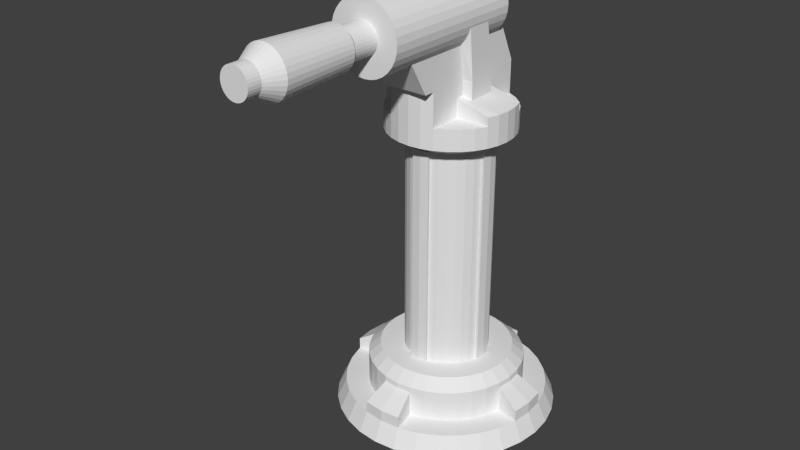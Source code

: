 # Source: Torreta.blend  (saved by Blender 2.71.0; exported with 4.5.12 LTS)
import bpy
from mathutils import Matrix  # noqa: F401  (used for matrix-valued properties, if any)

bpy.ops.wm.read_factory_settings(use_empty=True)
scene = bpy.context.scene
scene.name = 'Scene'

# ---- collections
col_collection_1 = bpy.data.collections.new('Collection 1'); scene.collection.children.link(col_collection_1)

# ---- world
world_world = bpy.data.worlds.new('World'); scene.world = world_world
world_world.color = (0.05088, 0.05088, 0.05088)
world_world.use_sun_shadow = False
world_world.sun_shadow_jitter_overblur = 0.0
world_world.cycles.sampling_method = 'MANUAL'
world_world.cycles.sample_map_resolution = 256

# ---- meshes
me_circle = bpy.data.meshes.new('Circle')
me_circle.from_pydata([(30.76, 9.009, 3.255), (30.17, 15.01, 3.255), (28.42, 20.77, 3.255), (25.58, 26.08, 3.255), (21.76, 30.74, 3.255), (17.1, 34.57, 3.255), (11.79, 37.41, 3.255), (6.02, 39.15, 3.255), (0.02323, 39.74, 3.255), (-5.973, 39.15, 3.255), (-11.74, 37.41, 3.255), (-17.05, 34.57, 3.255), (-21.71, 30.74, 3.255), (-25.53, 26.08, 3.255), (-28.37, 20.77, 3.255), (-30.12, 15.01, 3.255), (-30.71, 9.009, 3.255), (-30.12, 3.013, 3.255), (-28.37, -2.753, 3.255), (-25.53, -8.067, 3.255), (-21.71, -12.72, 3.255), (-17.05, -16.55, 3.255), (-11.74, -19.39, 3.255), (-5.973, -21.14, 3.255), (0.02327, -21.73, 3.255), (6.02, -21.14, 3.255), (11.79, -19.39, 3.255), (17.1, -16.55, 3.255), (21.76, -12.72, 3.255), (25.58, -8.067, 3.255), (28.42, -2.753, 3.255), (30.17, 3.013, 3.255), (26.08, 19.8, 8.702), (19.97, 28.95, 8.702), (10.82, 35.07, 8.702), (5.526, 36.67, 8.702), (-10.77, 35.07, 8.702), (-23.43, 24.68, 8.702), (-26.03, 19.8, 8.702), (-10.77, -17.05, 8.702), (5.526, -18.65, 8.702), (10.82, -17.05, 8.702), (19.97, -10.93, 8.702), (23.47, -6.66, 8.702), (26.08, -1.784, 8.702), (27.69, 3.507, 8.702), (28.23, 9.009, 8.702), (27.69, 14.51, 8.702), (23.47, 24.68, 8.702), (15.69, 32.46, 8.702), (0.02324, 37.21, 8.702), (-5.479, 36.67, 8.702), (-15.65, 32.46, 8.702), (-19.92, 28.95, 8.702), (-27.64, 14.51, 8.702), (-28.18, 9.009, 8.702), (-27.64, 3.507, 8.702), (-26.03, -1.784, 8.702), (-23.43, -6.66, 8.702), (-19.92, -10.93, 8.702), (-15.65, -14.44, 8.702), (-5.479, -18.65, 8.702), (0.02327, -19.2, 8.702), (15.69, -14.44, 8.702), (21.72, 9.009, 8.702), (21.3, 13.24, 8.702), (20.07, 17.31, 8.702), (18.06, 21.06, 8.702), (15.36, 24.35, 8.702), (12.08, 27.05, 8.702), (8.325, 29.05, 8.702), (4.255, 30.29, 8.702), (0.02324, 30.7, 8.702), (-4.209, 30.29, 8.702), (-8.279, 29.05, 8.702), (-12.03, 27.05, 8.702), (-15.32, 24.35, 8.702), (-18.01, 21.06, 8.702), (-20.02, 17.31, 8.702), (-21.25, 13.24, 8.702), (-21.67, 9.009, 8.702), (-21.25, 4.777, 8.702), (-20.02, 0.7071, 8.702), (-18.01, -3.043, 8.702), (-15.32, -6.331, 8.702), (-12.03, -9.029, 8.702), (-8.279, -11.03, 8.702), (-4.209, -12.27, 8.702), (0.02327, -12.68, 4.721), (4.255, -12.27, 8.702), (8.325, -11.03, 8.702), (12.08, -9.029, 8.702), (15.36, -6.331, 8.702), (18.06, -3.043, 8.702), (20.07, 0.7072, 8.702), (21.3, 4.777, 8.702), (21.72, 9.009, 17.45), (21.3, 13.24, 17.45), (20.07, 17.31, 17.45), (18.06, 21.06, 17.45), (15.36, 24.35, 17.45), (12.08, 27.05, 17.45), (8.325, 29.05, 17.45), (4.255, 30.29, 17.45), (0.02324, 30.7, 17.45), (-4.209, 30.29, 17.45), (-8.279, 29.05, 17.45), (-12.03, 27.05, 17.45), (-15.32, 24.35, 17.45), (-18.01, 21.06, 17.45), (-20.02, 17.31, 17.45), (-21.25, 13.24, 17.45), (-21.67, 9.009, 17.45), (-21.25, 4.777, 17.45), (-20.02, 0.7071, 17.45), (-18.01, -3.043, 17.45), (-15.32, -6.331, 17.45), (-12.03, -9.029, 17.45), (-8.279, -11.03, 17.45), (-4.209, -12.27, 17.45), (0.02327, -12.68, 17.45), (4.255, -12.27, 17.45), (8.325, -11.03, 17.45), (12.08, -9.029, 17.45), (15.36, -6.331, 17.45), (18.06, -3.043, 17.45), (20.07, 0.7072, 17.45), (21.3, 4.777, 17.45), (5.526, 36.67, 11.95), (5.526, -18.65, 11.95), (27.69, 3.507, 11.95), (28.23, 9.009, 11.95), (27.69, 14.51, 11.95), (0.02324, 37.21, 11.95), (-5.479, 36.67, 11.95), (-27.64, 14.51, 11.95), (-28.18, 9.009, 11.95), (-27.64, 3.507, 11.95), (-5.479, -18.65, 11.95), (0.02327, -19.2, 11.95), (21.72, 9.009, 15.93), (21.3, 13.24, 15.93), (4.255, 30.29, 15.93), (0.02324, 30.7, 15.93), (-4.209, 30.29, 15.93), (-21.25, 13.24, 15.93), (-21.67, 9.009, 15.93), (-21.25, 4.777, 15.93), (-4.209, -12.27, 15.93), (0.02327, -12.68, 15.93), (4.255, -12.27, 15.93), (21.3, 4.777, 15.93), (18.42, 9.009, 20.31), (18.07, 12.6, 20.31), (17.02, 16.05, 20.31), (15.32, 19.23, 20.31), (13.03, 22.02, 20.31), (10.25, 24.31, 20.31), (7.064, 26.01, 20.31), (3.613, 27.05, 20.31), (0.02324, 27.41, 20.31), (-3.566, 27.05, 20.31), (-7.018, 26.01, 20.31), (-10.2, 24.31, 20.31), (-12.99, 22.02, 20.31), (-15.27, 19.23, 20.31), (-16.98, 16.05, 20.31), (-18.02, 12.6, 20.31), (-18.38, 9.009, 20.31), (-18.02, 5.419, 20.31), (-16.98, 1.968, 20.31), (-15.27, -1.213, 20.31), (-12.99, -4.001, 20.31), (-10.2, -6.289, 20.31), (-7.018, -7.989, 20.31), (-3.566, -9.036, 20.31), (0.02326, -9.39, 20.31), (3.613, -9.036, 20.31), (7.064, -7.989, 20.31), (10.25, -6.289, 20.31), (13.03, -4.001, 20.31), (15.32, -1.213, 20.31), (17.02, 1.968, 20.31), (18.07, 5.42, 20.31), (11.52, 11.3, 20.31), (10.85, 13.5, 20.31), (9.77, 15.52, 20.31), (8.312, 17.3, 20.31), (6.536, 18.76, 20.31), (4.509, 19.84, 20.31), (2.31, 20.51, 20.31), (-2.264, 20.51, 20.31), (-4.463, 19.84, 20.31), (-6.49, 18.76, 20.31), (-8.266, 17.3, 20.31), (-9.724, 15.52, 20.31), (-10.81, 13.5, 20.31), (-11.47, 11.3, 20.31), (-11.47, 6.722, 20.31), (-10.81, 4.523, 20.31), (-9.724, 2.496, 20.31), (-8.266, 0.7197, 20.31), (-6.49, -0.7382, 20.31), (-4.463, -1.821, 20.31), (-2.264, -2.489, 20.31), (2.31, -2.489, 20.31), (4.509, -1.821, 20.31), (6.536, -0.7382, 20.31), (8.313, 0.7197, 20.31), (9.77, 2.496, 20.31), (10.85, 4.523, 20.31), (11.52, 6.722, 20.31), (11.64, 4.198, 20.31), (12.35, 6.557, 20.31), (4.834, -2.605, 20.31), (7.007, -1.443, 20.31), (-4.787, -2.605, 20.31), (-2.429, -3.32, 20.31), (-11.59, 4.198, 20.31), (-10.43, 2.025, 20.31), (-4.787, 20.62, 20.31), (-6.961, 19.46, 20.31), (4.834, 20.62, 20.31), (2.476, 21.34, 20.31), (11.64, 13.82, 20.31), (10.48, 15.99, 20.31), (-11.59, 13.82, 20.31), (-12.31, 11.46, 20.31), (12.59, 9.009, 20.31), (8.912, 0.1201, 20.31), (0.02326, -3.562, 20.31), (-8.866, 0.12, 20.31), (-12.55, 9.009, 20.31), (-8.866, 17.9, 20.31), (0.02324, 21.58, 20.31), (8.912, 17.9, 20.31), (10.48, 2.025, 20.31), (2.476, -3.32, 20.31), (-6.961, -1.443, 20.31), (-12.31, 6.556, 20.31), (12.35, 11.46, 20.31), (-10.43, 15.99, 20.31), (-2.429, 21.34, 20.31), (7.007, 19.46, 20.31)], [], [(1, 0, 31, 30, 29, 28, 27, 26, 25, 24, 23, 22, 21, 20, 19, 18, 17, 16, 15, 14, 13, 12, 11, 10, 9, 8, 7, 6, 5, 4, 3, 2), (29, 30, 44, 43), (25, 26, 41, 40), (13, 14, 38, 37), (30, 31, 45, 44), (6, 7, 35, 34), (28, 29, 43, 42), (92, 93, 125, 124), (59, 60, 85, 84), (45, 46, 131, 130), (71, 35, 128, 142), (56, 81, 147, 137), (56, 57, 82, 81), (57, 58, 83, 82), (81, 80, 146, 147), (58, 59, 84, 83), (65, 64, 140, 141), (52, 53, 76, 75), (127, 96, 152, 183), (88, 89, 121, 120), (84, 85, 117, 116), (80, 81, 113, 112), (76, 77, 109, 108), (72, 73, 105, 104), (68, 69, 101, 100), (64, 65, 97, 96), (93, 94, 126, 125), (89, 90, 122, 121), (85, 86, 118, 117), (81, 82, 114, 113), (65, 66, 98, 97), (77, 78, 110, 109), (73, 74, 106, 105), (69, 70, 102, 101), (94, 95, 127, 126), (90, 91, 123, 122), (86, 87, 119, 118), (82, 83, 115, 114), (70, 71, 103, 102), (66, 67, 99, 98), (78, 79, 111, 110), (74, 75, 107, 106), (95, 64, 96, 127), (91, 92, 124, 123), (87, 88, 120, 119), (83, 84, 116, 115), (75, 76, 108, 107), (71, 72, 104, 103), (67, 68, 100, 99), (79, 80, 112, 111), (21, 22, 39, 60), (17, 18, 57, 56), (9, 10, 36, 51), (5, 6, 34, 49), (1, 2, 32, 47), (26, 27, 63, 41), (22, 23, 61, 39), (18, 19, 58, 57), (14, 15, 54, 38), (10, 11, 52, 36), (2, 3, 48, 32), (31, 0, 46, 45), (27, 28, 42, 63), (23, 24, 62, 61), (19, 20, 59, 58), (15, 16, 55, 54), (11, 12, 53, 52), (7, 8, 50, 35), (3, 4, 33, 48), (24, 25, 40, 62), (20, 21, 60, 59), (16, 17, 56, 55), (4, 5, 49, 33), (0, 1, 47, 46), (12, 13, 37, 53), (8, 9, 51, 50), (42, 43, 93, 92), (89, 88, 149, 150), (53, 37, 77, 76), (33, 49, 69, 68), (43, 44, 94, 93), (40, 41, 90, 89), (60, 39, 86, 85), (49, 34, 70, 69), (47, 32, 66, 65), (37, 38, 78, 77), (51, 36, 74, 73), (44, 45, 95, 94), (41, 63, 91, 90), (39, 61, 87, 86), (36, 52, 75, 74), (34, 35, 71, 70), (32, 48, 67, 66), (38, 54, 79, 78), (73, 72, 143, 144), (63, 42, 92, 91), (95, 45, 130, 151), (48, 33, 68, 67), (136, 137, 147, 146), (131, 132, 141, 140), (133, 134, 144, 143), (138, 139, 149, 148), (135, 136, 146, 145), (139, 129, 150, 149), (130, 131, 140, 151), (128, 133, 143, 142), (79, 54, 135, 145), (87, 61, 138, 148), (54, 55, 136, 135), (51, 73, 144, 134), (40, 89, 150, 129), (62, 40, 129, 139), (47, 65, 141, 132), (55, 56, 137, 136), (46, 47, 132, 131), (35, 50, 133, 128), (72, 71, 142, 143), (88, 87, 148, 149), (61, 62, 139, 138), (80, 79, 145, 146), (50, 51, 134, 133), (64, 95, 151, 140), (212, 213, 211, 210), (123, 124, 180, 179), (119, 120, 176, 175), (115, 116, 172, 171), (99, 100, 156, 155), (111, 112, 168, 167), (107, 108, 164, 163), (103, 104, 160, 159), (124, 125, 181, 180), (120, 121, 177, 176), (116, 117, 173, 172), (112, 113, 169, 168), (104, 105, 161, 160), (100, 101, 157, 156), (96, 97, 153, 152), (108, 109, 165, 164), (125, 126, 182, 181), (121, 122, 178, 177), (117, 118, 174, 173), (113, 114, 170, 169), (109, 110, 166, 165), (105, 106, 162, 161), (101, 102, 158, 157), (97, 98, 154, 153), (126, 127, 183, 182), (122, 123, 179, 178), (118, 119, 175, 174), (114, 115, 171, 170), (110, 111, 167, 166), (106, 107, 163, 162), (102, 103, 159, 158), (98, 99, 155, 154), (214, 215, 207, 206), (216, 217, 204, 203), (218, 219, 200, 199), (220, 221, 193, 192), (222, 223, 190, 189), (224, 225, 186, 185), (226, 227, 197, 196), (215, 229, 208, 207), (219, 231, 201, 200), (221, 233, 194, 193), (225, 235, 187, 186), (229, 236, 209, 208), (231, 238, 202, 201), (233, 241, 195, 194), (235, 243, 188, 187), (236, 212, 210, 209), (237, 214, 206, 205), (238, 216, 203, 202), (239, 218, 199, 198), (243, 222, 189, 188), (240, 224, 185, 184), (241, 226, 196, 195), (242, 220, 192, 191), (182, 183, 213, 212), (178, 179, 215, 214), (174, 175, 217, 216), (170, 171, 219, 218), (162, 163, 221, 220), (158, 159, 223, 222), (154, 155, 225, 224), (166, 167, 227, 226), (183, 152, 228, 213), (179, 180, 229, 215), (175, 176, 230, 217), (171, 172, 231, 219), (167, 168, 232, 227), (163, 164, 233, 221), (159, 160, 234, 223), (155, 156, 235, 225), (180, 181, 236, 229), (176, 177, 237, 230), (172, 173, 238, 231), (168, 169, 239, 232), (152, 153, 240, 228), (164, 165, 241, 233), (160, 161, 242, 234), (156, 157, 243, 235), (181, 182, 212, 236), (177, 178, 214, 237), (173, 174, 216, 238), (169, 170, 218, 239), (157, 158, 222, 243), (153, 154, 224, 240), (165, 166, 226, 241), (161, 162, 220, 242)])
_uv = me_circle.uv_layers.new(name='UVMap')
_uv.uv.foreach_set('vector', [0.1025, 0.6199, 0.1301, 0.6129, 0.1607, 0.6081, 0.1933, 0.6056, 0.2264, 0.6056, 0.259, 0.6081, 0.2896, 0.6129, 0.3172, 0.6199, 0.3406, 0.6289, 0.359, 0.6394, 0.3717, 0.651, 0.3782, 0.6634, 0.3782, 0.676, 0.3717, 0.6884, 0.359, 0.7001, 0.3406, 0.7106, 0.3172, 0.7195, 0.2896, 0.7265, 0.259, 0.7314, 0.2264, 0.7338, 0.1933, 0.7338, 0.1607, 0.7314, 0.1301, 0.7265, 0.1025, 0.7195, 0.07909, 0.7106, 0.06067, 0.7001, 0.04798, 0.6884, 0.04151, 0.676, 0.04151, 0.6634, 0.04798, 0.651, 0.06067, 0.6394, 0.07909, 0.6289, 0.3316, 0.8425, 0.3302, 0.8317, 0.3612, 0.8295, 0.3626, 0.8394, 0.4495, 0.757, 0.4504, 0.7448, 0.4815, 0.7466, 0.4807, 0.7579, 0.5722, 0.8039, 0.5707, 0.7925, 0.6018, 0.7907, 0.6031, 0.8012, 0.3302, 0.8317, 0.3293, 0.8199, 0.3604, 0.8186, 0.3612, 0.8295, 0.04271, 0.8302, 0.04181, 0.8179, 0.07294, 0.8171, 0.07377, 0.8284, 0.3336, 0.8518, 0.3316, 0.8425, 0.3626, 0.8394, 0.3644, 0.8479, 0.82, 0.7874, 0.8187, 0.7808, 0.8666, 0.7809, 0.868, 0.7874, 0.6898, 0.756, 0.6928, 0.7445, 0.7279, 0.7471, 0.7256, 0.756, 0.3604, 0.8186, 0.3601, 0.8071, 0.3779, 0.8072, 0.3782, 0.8186, 0.939, 0.8162, 0.9738, 0.8159, 0.9738, 0.8227, 0.939, 0.8313, 0.3755, 0.9446, 0.34, 0.9444, 0.34, 0.9293, 0.3755, 0.9378, 0.7159, 0.7888, 0.7016, 0.7786, 0.7347, 0.7734, 0.7457, 0.7812, 0.7016, 0.7786, 0.6928, 0.7675, 0.7279, 0.7649, 0.7347, 0.7734, 0.7455, 0.9086, 0.7454, 0.9175, 0.7058, 0.9175, 0.7059, 0.9086, 0.6928, 0.7675, 0.6898, 0.756, 0.7256, 0.756, 0.7279, 0.7649, 0.9249, 0.6784, 0.9245, 0.6872, 0.8849, 0.6872, 0.8852, 0.6784, 0.6928, 0.8602, 0.6898, 0.8487, 0.7256, 0.8487, 0.7279, 0.8576, 0.6733, 0.6294, 0.6823, 0.6377, 0.6649, 0.6397, 0.6574, 0.6327, 0.1618, 0.7936, 0.1838, 0.7848, 0.2318, 0.7849, 0.2316, 0.7938, 0.1869, 0.8251, 0.1855, 0.8185, 0.2334, 0.8186, 0.2348, 0.8252, 0.1836, 0.8837, 0.1838, 0.8749, 0.2318, 0.8748, 0.2316, 0.8836, 0.1869, 0.9165, 0.1855, 0.9093, 0.2334, 0.9092, 0.2348, 0.9164, 0.8168, 0.8474, 0.817, 0.8385, 0.8649, 0.8384, 0.8647, 0.8473, 0.82, 0.8802, 0.8187, 0.873, 0.8666, 0.8729, 0.868, 0.8801, 0.8168, 0.756, 0.817, 0.7471, 0.8649, 0.7472, 0.8647, 0.7561, 0.8187, 0.7808, 0.8176, 0.7732, 0.8656, 0.7733, 0.8666, 0.7809, 0.1838, 0.7848, 0.1844, 0.7761, 0.2324, 0.7762, 0.2318, 0.7849, 0.1855, 0.8185, 0.1844, 0.8109, 0.2324, 0.811, 0.2334, 0.8186, 0.1838, 0.8749, 0.1844, 0.8665, 0.2324, 0.8664, 0.2318, 0.8748, 0.817, 0.7471, 0.8176, 0.7384, 0.8656, 0.7385, 0.8649, 0.7472, 0.1855, 0.9093, 0.1844, 0.9012, 0.2324, 0.9012, 0.2334, 0.9092, 0.817, 0.8385, 0.8176, 0.8302, 0.8656, 0.8301, 0.8649, 0.8384, 0.8187, 0.873, 0.8176, 0.8649, 0.8656, 0.8648, 0.8666, 0.8729, 0.8176, 0.7732, 0.817, 0.7648, 0.8649, 0.7649, 0.8656, 0.7733, 0.1844, 0.7761, 0.1855, 0.7681, 0.2334, 0.7681, 0.2324, 0.7762, 0.1844, 0.8109, 0.1838, 0.8025, 0.2318, 0.8026, 0.2324, 0.811, 0.1844, 0.8665, 0.1855, 0.8589, 0.2334, 0.8588, 0.2324, 0.8664, 0.8176, 0.8649, 0.817, 0.8563, 0.8649, 0.8562, 0.8656, 0.8648, 0.8176, 0.7384, 0.8187, 0.7303, 0.8666, 0.7304, 0.8656, 0.7385, 0.1844, 0.9012, 0.1838, 0.8926, 0.2318, 0.8925, 0.2324, 0.9012, 0.8176, 0.8302, 0.8187, 0.8225, 0.8666, 0.8225, 0.8656, 0.8301, 0.817, 0.7648, 0.8168, 0.756, 0.8647, 0.7561, 0.8649, 0.7649, 0.1855, 0.7681, 0.1869, 0.7609, 0.2348, 0.761, 0.2334, 0.7681, 0.1838, 0.8025, 0.1618, 0.7936, 0.2316, 0.7938, 0.2318, 0.8026, 0.1855, 0.8589, 0.1869, 0.8523, 0.2348, 0.8522, 0.2334, 0.8588, 0.8187, 0.8225, 0.82, 0.816, 0.868, 0.8159, 0.8666, 0.8225, 0.817, 0.8563, 0.8168, 0.8474, 0.8647, 0.8473, 0.8649, 0.8562, 0.8187, 0.7303, 0.82, 0.7232, 0.868, 0.7232, 0.8666, 0.7304, 0.1838, 0.8926, 0.1836, 0.8837, 0.2316, 0.8836, 0.2318, 0.8925, 0.4519, 0.8048, 0.4504, 0.794, 0.4815, 0.7918, 0.4828, 0.8017, 0.5698, 0.7551, 0.5707, 0.7433, 0.6018, 0.7455, 0.6009, 0.7564, 0.04181, 0.7928, 0.04271, 0.781, 0.07377, 0.7832, 0.07294, 0.7941, 0.04418, 0.8416, 0.04271, 0.8302, 0.07377, 0.8284, 0.07511, 0.8389, 0.3293, 0.7948, 0.3302, 0.7825, 0.3612, 0.7843, 0.3604, 0.7956, 0.4504, 0.7448, 0.4519, 0.7333, 0.4828, 0.7361, 0.4815, 0.7466, 0.4504, 0.794, 0.4495, 0.7821, 0.4807, 0.7809, 0.4815, 0.7918, 0.5707, 0.7433, 0.5722, 0.7325, 0.6031, 0.7356, 0.6018, 0.7455, 0.5707, 0.7925, 0.5698, 0.7802, 0.6009, 0.7794, 0.6018, 0.7907, 0.04271, 0.781, 0.04418, 0.7702, 0.07511, 0.7733, 0.07377, 0.7832, 0.3302, 0.7825, 0.3316, 0.7711, 0.3626, 0.7738, 0.3612, 0.7843, 0.3293, 0.8199, 0.329, 0.8074, 0.3601, 0.8071, 0.3604, 0.8186, 0.4519, 0.7333, 0.4539, 0.7232, 0.4846, 0.7268, 0.4828, 0.7361, 0.4495, 0.7821, 0.4492, 0.7697, 0.4804, 0.7694, 0.4807, 0.7809, 0.5722, 0.7325, 0.5741, 0.7232, 0.6049, 0.727, 0.6031, 0.7356, 0.5698, 0.7802, 0.5695, 0.7676, 0.6007, 0.7678, 0.6009, 0.7794, 0.04418, 0.7702, 0.04614, 0.7609, 0.07691, 0.7648, 0.07511, 0.7733, 0.04181, 0.8179, 0.04151, 0.8053, 0.07266, 0.8056, 0.07294, 0.8171, 0.3316, 0.7711, 0.3336, 0.7609, 0.3644, 0.7645, 0.3626, 0.7738, 0.4492, 0.7697, 0.4495, 0.757, 0.4807, 0.7579, 0.4804, 0.7694, 0.4539, 0.8141, 0.4519, 0.8048, 0.4828, 0.8017, 0.4846, 0.8102, 0.5695, 0.7676, 0.5698, 0.7551, 0.6009, 0.7564, 0.6007, 0.7678, 0.04614, 0.8518, 0.04418, 0.8416, 0.07511, 0.8389, 0.07691, 0.8482, 0.329, 0.8074, 0.3293, 0.7948, 0.3604, 0.7956, 0.3601, 0.8071, 0.5741, 0.8141, 0.5722, 0.8039, 0.6031, 0.8012, 0.6049, 0.8105, 0.04151, 0.8053, 0.04181, 0.7928, 0.07294, 0.7941, 0.07266, 0.8056, 0.7579, 0.6633, 0.7609, 0.6517, 0.796, 0.6544, 0.7937, 0.6633, 0.329, 0.8871, 0.3521, 0.8789, 0.3521, 0.9023, 0.329, 0.9021, 0.6898, 0.8487, 0.6928, 0.8372, 0.7279, 0.8398, 0.7256, 0.8487, 0.5628, 0.874, 0.5658, 0.8625, 0.6009, 0.8651, 0.5986, 0.874, 0.7609, 0.6517, 0.7697, 0.6406, 0.8028, 0.6459, 0.796, 0.6544, 0.7841, 0.6961, 0.7697, 0.6859, 0.8028, 0.6807, 0.8139, 0.6885, 0.6928, 0.7445, 0.7016, 0.7334, 0.7347, 0.7386, 0.7279, 0.7471, 0.5658, 0.8625, 0.5746, 0.8514, 0.6077, 0.8566, 0.6009, 0.8651, 0.5889, 0.9068, 0.5746, 0.8966, 0.6077, 0.8914, 0.6187, 0.8993, 0.6928, 0.8372, 0.7016, 0.8261, 0.7347, 0.8313, 0.7279, 0.8398, 0.7159, 0.8816, 0.7016, 0.8713, 0.7347, 0.8661, 0.7457, 0.874, 0.7697, 0.6406, 0.7841, 0.6304, 0.8139, 0.638, 0.8028, 0.6459, 0.7697, 0.6859, 0.7609, 0.6748, 0.796, 0.6721, 0.8028, 0.6807, 0.7016, 0.7334, 0.7159, 0.7232, 0.7457, 0.7307, 0.7347, 0.7386, 0.7016, 0.8713, 0.6928, 0.8602, 0.7279, 0.8576, 0.7347, 0.8661, 0.5746, 0.8514, 0.5889, 0.8412, 0.6187, 0.8487, 0.6077, 0.8566, 0.5746, 0.8966, 0.5658, 0.8855, 0.6009, 0.8829, 0.6077, 0.8914, 0.7016, 0.8261, 0.7159, 0.8159, 0.7457, 0.8235, 0.7347, 0.8313, 0.9246, 0.6304, 0.9245, 0.6393, 0.8849, 0.6393, 0.885, 0.6304, 0.7609, 0.6748, 0.7579, 0.6633, 0.7937, 0.6633, 0.796, 0.6721, 0.939, 0.8651, 0.9738, 0.8648, 0.9738, 0.8715, 0.939, 0.8802, 0.5658, 0.8855, 0.5628, 0.874, 0.5986, 0.874, 0.6009, 0.8829, 0.05261, 0.8904, 0.0556, 0.8789, 0.09074, 0.8815, 0.08844, 0.8904, 0.8168, 0.9188, 0.8198, 0.9072, 0.8549, 0.9099, 0.8526, 0.9188, 0.4536, 0.9028, 0.4566, 0.8913, 0.4917, 0.8939, 0.4894, 0.9028, 0.4566, 0.8642, 0.4536, 0.8527, 0.4894, 0.8527, 0.4917, 0.8616, 0.0556, 0.9019, 0.05261, 0.8904, 0.08844, 0.8904, 0.09074, 0.8993, 0.4536, 0.8527, 0.4566, 0.8412, 0.4917, 0.8438, 0.4894, 0.8527, 0.8198, 0.9303, 0.8168, 0.9188, 0.8526, 0.9188, 0.8549, 0.9276, 0.4566, 0.9143, 0.4536, 0.9028, 0.4894, 0.9028, 0.4917, 0.9117, 0.09074, 0.9441, 0.05527, 0.9443, 0.05527, 0.9375, 0.09074, 0.929, 0.5628, 0.9341, 0.5983, 0.9339, 0.5983, 0.9407, 0.5628, 0.9492, 0.6009, 0.7794, 0.6007, 0.7678, 0.6185, 0.7678, 0.6187, 0.7794, 0.2348, 0.959, 0.2001, 0.9586, 0.2001, 0.9436, 0.2348, 0.9522, 0.9259, 0.9072, 0.9614, 0.9074, 0.9614, 0.9225, 0.9259, 0.914, 0.4804, 0.7694, 0.4807, 0.7579, 0.4985, 0.7579, 0.4982, 0.7695, 0.4883, 0.9568, 0.4536, 0.9565, 0.4536, 0.9414, 0.4883, 0.95, 0.6007, 0.7678, 0.6009, 0.7564, 0.6187, 0.7564, 0.6185, 0.7678, 0.3601, 0.8071, 0.3604, 0.7956, 0.3782, 0.7956, 0.3779, 0.8072, 0.07294, 0.8171, 0.07266, 0.8056, 0.09046, 0.8055, 0.09074, 0.8171, 0.9245, 0.6393, 0.9249, 0.6481, 0.8852, 0.6481, 0.8849, 0.6393, 0.3521, 0.8789, 0.3755, 0.8872, 0.3755, 0.9022, 0.3521, 0.9023, 0.4807, 0.7809, 0.4804, 0.7694, 0.4982, 0.7695, 0.4985, 0.7809, 0.7454, 0.9175, 0.7457, 0.9263, 0.7061, 0.9263, 0.7058, 0.9175, 0.07266, 0.8056, 0.07294, 0.7941, 0.09074, 0.7941, 0.09046, 0.8055, 0.9245, 0.6872, 0.9246, 0.6961, 0.885, 0.6961, 0.8849, 0.6872, 0.6215, 0.6341, 0.6291, 0.6384, 0.6249, 0.6393, 0.6179, 0.6353, 0.6027, 0.6074, 0.6243, 0.6108, 0.6158, 0.6169, 0.5974, 0.614, 0.5118, 0.6108, 0.5334, 0.6074, 0.5387, 0.614, 0.5203, 0.6169, 0.4538, 0.6377, 0.4628, 0.6294, 0.4787, 0.6327, 0.4712, 0.6397, 0.6823, 0.6641, 0.6733, 0.6723, 0.6574, 0.669, 0.6649, 0.6621, 0.4628, 0.6723, 0.4538, 0.6641, 0.4712, 0.6621, 0.4787, 0.669, 0.5334, 0.6944, 0.5118, 0.691, 0.5203, 0.6849, 0.5387, 0.6878, 0.6243, 0.691, 0.6027, 0.6944, 0.5974, 0.6878, 0.6158, 0.6849, 0.6243, 0.6108, 0.6438, 0.6157, 0.6323, 0.6211, 0.6158, 0.6169, 0.5334, 0.6074, 0.5563, 0.6056, 0.5581, 0.6125, 0.5387, 0.614, 0.4628, 0.6294, 0.4758, 0.622, 0.4898, 0.6264, 0.4787, 0.6327, 0.4538, 0.6641, 0.4492, 0.6553, 0.4673, 0.6546, 0.4712, 0.6621, 0.6027, 0.6944, 0.5798, 0.6961, 0.578, 0.6892, 0.5974, 0.6878, 0.6733, 0.6723, 0.6603, 0.6797, 0.6463, 0.6753, 0.6574, 0.669, 0.6823, 0.6377, 0.6869, 0.6464, 0.6688, 0.6471, 0.6649, 0.6397, 0.5118, 0.691, 0.4923, 0.686, 0.5038, 0.6807, 0.5203, 0.6849, 0.6438, 0.6157, 0.6603, 0.622, 0.6463, 0.6264, 0.6323, 0.6211, 0.5563, 0.6056, 0.5798, 0.6056, 0.578, 0.6125, 0.5581, 0.6125, 0.4758, 0.622, 0.4923, 0.6157, 0.5038, 0.6211, 0.4898, 0.6264, 0.4492, 0.6553, 0.4492, 0.6464, 0.4673, 0.6471, 0.4673, 0.6546, 0.4923, 0.686, 0.4758, 0.6797, 0.4898, 0.6753, 0.5038, 0.6807, 0.5798, 0.6961, 0.5563, 0.6961, 0.5581, 0.6892, 0.578, 0.6892, 0.6603, 0.6797, 0.6438, 0.686, 0.6323, 0.6807, 0.6463, 0.6753, 0.6869, 0.6464, 0.6869, 0.6553, 0.6688, 0.6546, 0.6688, 0.6471, 0.6603, 0.622, 0.6733, 0.6294, 0.6574, 0.6327, 0.6463, 0.6264, 0.5798, 0.6056, 0.6027, 0.6074, 0.5974, 0.614, 0.578, 0.6125, 0.4923, 0.6157, 0.5118, 0.6108, 0.5203, 0.6169, 0.5038, 0.6211, 0.4492, 0.6464, 0.4538, 0.6377, 0.4712, 0.6397, 0.4673, 0.6471, 0.4758, 0.6797, 0.4628, 0.6723, 0.4787, 0.669, 0.4898, 0.6753, 0.5563, 0.6961, 0.5334, 0.6944, 0.5387, 0.6878, 0.5581, 0.6892, 0.6438, 0.686, 0.6243, 0.691, 0.6158, 0.6849, 0.6323, 0.6807, 0.6869, 0.6553, 0.6823, 0.6641, 0.6649, 0.6621, 0.6688, 0.6546, 0.5748, 0.6246, 0.5881, 0.6256, 0.5868, 0.6273, 0.5744, 0.6264, 0.5242, 0.6305, 0.5354, 0.6276, 0.5376, 0.6292, 0.5271, 0.6319, 0.4992, 0.6483, 0.5018, 0.6432, 0.5063, 0.6437, 0.5038, 0.6485, 0.5613, 0.6771, 0.548, 0.6761, 0.5493, 0.6744, 0.5617, 0.6753, 0.6119, 0.6712, 0.6007, 0.6741, 0.5985, 0.6725, 0.609, 0.6698, 0.6369, 0.6534, 0.6343, 0.6585, 0.6298, 0.658, 0.6323, 0.6533, 0.5146, 0.6676, 0.507, 0.6633, 0.5112, 0.6624, 0.5182, 0.6664, 0.5881, 0.6256, 0.6007, 0.6276, 0.5985, 0.6292, 0.5868, 0.6273, 0.5018, 0.6432, 0.507, 0.6384, 0.5112, 0.6393, 0.5063, 0.6437, 0.548, 0.6761, 0.5354, 0.6741, 0.5376, 0.6725, 0.5493, 0.6744, 0.6343, 0.6585, 0.6291, 0.6633, 0.6249, 0.6624, 0.6298, 0.658, 0.6007, 0.6276, 0.6119, 0.6305, 0.609, 0.6319, 0.5985, 0.6292, 0.507, 0.6384, 0.5146, 0.6341, 0.5182, 0.6353, 0.5112, 0.6393, 0.5354, 0.6741, 0.5242, 0.6712, 0.5271, 0.6698, 0.5376, 0.6725, 0.6291, 0.6633, 0.6215, 0.6676, 0.6179, 0.6664, 0.6249, 0.6624, 0.6119, 0.6305, 0.6215, 0.6341, 0.6179, 0.6353, 0.609, 0.6319, 0.5613, 0.6246, 0.5748, 0.6246, 0.5744, 0.6264, 0.5617, 0.6264, 0.5146, 0.6341, 0.5242, 0.6305, 0.5271, 0.6319, 0.5182, 0.6353, 0.4992, 0.6534, 0.4992, 0.6483, 0.5038, 0.6485, 0.5038, 0.6533, 0.6215, 0.6676, 0.6119, 0.6712, 0.609, 0.6698, 0.6179, 0.6664, 0.6369, 0.6483, 0.6369, 0.6534, 0.6323, 0.6533, 0.6323, 0.6485, 0.5242, 0.6712, 0.5146, 0.6676, 0.5182, 0.6664, 0.5271, 0.6698, 0.5748, 0.6771, 0.5613, 0.6771, 0.5617, 0.6753, 0.5744, 0.6753, 0.6463, 0.6264, 0.6574, 0.6327, 0.6291, 0.6384, 0.6215, 0.6341, 0.578, 0.6125, 0.5974, 0.614, 0.5881, 0.6256, 0.5748, 0.6246, 0.5038, 0.6211, 0.5203, 0.6169, 0.5354, 0.6276, 0.5242, 0.6305, 0.4673, 0.6471, 0.4712, 0.6397, 0.5018, 0.6432, 0.4992, 0.6483, 0.5581, 0.6892, 0.5387, 0.6878, 0.548, 0.6761, 0.5613, 0.6771, 0.6323, 0.6807, 0.6158, 0.6849, 0.6007, 0.6741, 0.6119, 0.6712, 0.6688, 0.6546, 0.6649, 0.6621, 0.6343, 0.6585, 0.6369, 0.6534, 0.4898, 0.6753, 0.4787, 0.669, 0.507, 0.6633, 0.5146, 0.6676, 0.6574, 0.6327, 0.6649, 0.6397, 0.6343, 0.6432, 0.6291, 0.6384, 0.5974, 0.614, 0.6158, 0.6169, 0.6007, 0.6276, 0.5881, 0.6256, 0.5203, 0.6169, 0.5387, 0.614, 0.548, 0.6256, 0.5354, 0.6276, 0.4712, 0.6397, 0.4787, 0.6327, 0.507, 0.6384, 0.5018, 0.6432, 0.4787, 0.669, 0.4712, 0.6621, 0.5018, 0.6585, 0.507, 0.6633, 0.5387, 0.6878, 0.5203, 0.6849, 0.5354, 0.6741, 0.548, 0.6761, 0.6158, 0.6849, 0.5974, 0.6878, 0.5881, 0.6761, 0.6007, 0.6741, 0.6649, 0.6621, 0.6574, 0.669, 0.6291, 0.6633, 0.6343, 0.6585, 0.6158, 0.6169, 0.6323, 0.6211, 0.6119, 0.6305, 0.6007, 0.6276, 0.5387, 0.614, 0.5581, 0.6125, 0.5613, 0.6246, 0.548, 0.6256, 0.4787, 0.6327, 0.4898, 0.6264, 0.5146, 0.6341, 0.507, 0.6384, 0.4712, 0.6621, 0.4673, 0.6546, 0.4992, 0.6534, 0.5018, 0.6585, 0.6649, 0.6397, 0.6688, 0.6471, 0.6369, 0.6483, 0.6343, 0.6432, 0.5203, 0.6849, 0.5038, 0.6807, 0.5242, 0.6712, 0.5354, 0.6741, 0.5974, 0.6878, 0.578, 0.6892, 0.5748, 0.6771, 0.5881, 0.6761, 0.6574, 0.669, 0.6463, 0.6753, 0.6215, 0.6676, 0.6291, 0.6633, 0.6323, 0.6211, 0.6463, 0.6264, 0.6215, 0.6341, 0.6119, 0.6305, 0.5581, 0.6125, 0.578, 0.6125, 0.5748, 0.6246, 0.5613, 0.6246, 0.4898, 0.6264, 0.5038, 0.6211, 0.5242, 0.6305, 0.5146, 0.6341, 0.4673, 0.6546, 0.4673, 0.6471, 0.4992, 0.6483, 0.4992, 0.6534, 0.6463, 0.6753, 0.6323, 0.6807, 0.6119, 0.6712, 0.6215, 0.6676, 0.6688, 0.6471, 0.6688, 0.6546, 0.6369, 0.6534, 0.6369, 0.6483, 0.5038, 0.6807, 0.4898, 0.6753, 0.5146, 0.6676, 0.5242, 0.6712, 0.578, 0.6892, 0.5581, 0.6892, 0.5613, 0.6771, 0.5748, 0.6771])
me_circle.use_remesh_preserve_volume = False
me_circle.use_remesh_preserve_attributes = False
me_circle.use_mirror_vertex_groups = False
me_circle.update()
me_circle_002 = bpy.data.meshes.new('Circle.002')
me_circle_002.from_pydata([(11.72, 2.405e-06, -34.46), (11.5, 2.287, -34.46), (10.83, 4.486, -34.46), (9.747, 6.513, -34.46), (8.289, 8.289, -34.46), (6.513, 9.747, -34.46), (4.486, 10.83, -34.46), (2.287, 11.5, -34.46), (-4.956e-06, 11.72, -34.46), (-2.287, 11.5, -34.46), (-4.486, 10.83, -34.46), (-6.513, 9.747, -34.46), (-8.289, 8.289, -34.46), (-9.747, 6.513, -34.46), (-10.83, 4.486, -34.46), (-11.5, 2.287, -34.46), (-11.72, -5.979e-06, -34.46), (-11.5, -2.287, -34.46), (-10.83, -4.486, -34.46), (-9.747, -6.513, -34.46), (-8.289, -8.289, -34.46), (-6.513, -9.747, -34.46), (-4.486, -10.83, -34.46), (-2.287, -11.5, -34.46), (1.004e-05, -11.72, -34.46), (2.287, -11.5, -34.46), (4.486, -10.83, -34.46), (6.513, -9.747, -34.46), (8.289, -8.289, -34.46), (9.747, -6.513, -34.46), (10.83, -4.486, -34.46), (11.5, -2.287, -34.46), (10.83, 4.486, 27.08), (9.747, 6.513, 27.08), (6.513, 9.747, 27.08), (2.287, 11.5, 27.08), (-4.956e-06, 11.72, 27.08), (-2.287, 11.5, 27.08), (-4.486, 10.83, 27.08), (-6.513, 9.747, 27.08), (-9.747, 6.513, 27.08), (-10.83, 4.486, 27.08), (-11.5, 2.287, 27.08), (-11.72, -8.403e-06, 27.08), (-11.5, -2.287, 27.08), (-10.83, -4.486, 27.08), (-6.513, -9.747, 27.08), (-4.486, -10.83, 27.08), (-2.287, -11.5, 27.08), (8.289, -8.289, 27.08), (9.747, -6.513, 27.08), (11.5, -2.287, 27.08), (12.33, -2.452, -34.46), (-2.452, -12.33, -34.46), (2.452, 12.33, -34.46), (-12.33, 2.452, -34.46), (12.57, 2.518e-06, -34.46), (1.079e-05, -12.57, -34.46), (-12.57, -6.474e-06, -34.46), (-5.295e-06, 12.57, -34.46), (2.452, -12.33, -34.46), (-12.33, -2.452, -34.46), (12.33, 2.452, -34.46), (-2.452, 12.33, -34.46), (11.72, 2.405e-06, 27.07), (11.5, 2.287, 27.07), (2.287, 11.5, 27.07), (-4.956e-06, 11.72, 27.07), (-2.287, 11.5, 27.07), (-11.5, 2.287, 27.07), (-11.72, -5.979e-06, 27.07), (-11.5, -2.287, 27.07), (-2.287, -11.5, 27.07), (1.004e-05, -11.72, 27.07), (2.287, -11.5, 27.07), (11.5, -2.287, 27.07), (12.33, -2.452, 27.07), (-2.452, -12.33, 27.07), (2.452, 12.33, 27.07), (-12.33, 2.452, 27.07), (12.57, 2.518e-06, 27.07), (1.079e-05, -12.57, 27.07), (-12.57, -6.474e-06, 27.07), (-5.295e-06, 12.57, 27.07), (2.452, -12.33, 27.07), (-12.33, -2.452, 27.07), (12.33, 2.452, 27.07), (-2.452, 12.33, 27.07), (11.72, -1.813e-08, 27.08), (11.5, 2.287, 27.08), (8.289, 8.289, 27.08), (4.486, 10.83, 27.08), (-8.289, 8.289, 27.08), (-9.747, -6.513, 27.08), (-8.289, -8.289, 27.08), (1.004e-05, -11.72, 27.08), (2.287, -11.5, 27.08), (4.486, -10.83, 27.08), (6.513, -9.747, 27.08), (10.83, -4.486, 27.08)], [], [(61, 17, 71, 85), (7, 54, 78, 66), (24, 23, 72, 73), (15, 55, 79, 69), (8, 7, 66, 67), (0, 31, 75, 64), (16, 15, 69, 70), (58, 61, 85, 82), (22, 23, 48, 47), (2, 3, 33, 32), (14, 15, 42, 41), (10, 11, 39, 38), (7, 8, 36, 35), (15, 16, 43, 42), (28, 29, 50, 49), (16, 17, 44, 43), (8, 9, 37, 36), (21, 22, 47, 46), (17, 18, 45, 44), (13, 14, 41, 40), (9, 10, 38, 37), (56, 62, 86, 80), (55, 58, 82, 79), (52, 56, 80, 76), (1, 0, 64, 65), (62, 1, 65, 86), (17, 16, 70, 71), (9, 8, 67, 68), (25, 24, 73, 74), (57, 60, 84, 81), (23, 53, 77, 72), (60, 25, 74, 84), (31, 52, 76, 75), (59, 63, 87, 83), (54, 59, 83, 78), (53, 57, 81, 77), (63, 9, 68, 87), (30, 31, 51, 99), (26, 27, 98, 97), (18, 19, 93, 45), (6, 7, 35, 91), (31, 0, 88, 51), (27, 28, 49, 98), (23, 24, 95, 48), (19, 20, 94, 93), (11, 12, 92, 39), (3, 4, 90, 33), (24, 25, 96, 95), (20, 21, 46, 94), (12, 13, 40, 92), (4, 5, 34, 90), (0, 1, 89, 88), (29, 30, 99, 50), (25, 26, 97, 96), (1, 2, 32, 89), (5, 6, 91, 34)])
_uv = me_circle_002.uv_layers.new(name='UVMap')
_uv.uv.foreach_set('vector', [0.8849, 0.2888, 0.8888, 0.2888, 0.8888, 0.494, 0.8849, 0.494, 0.8193, 0.04054, 0.8233, 0.04054, 0.8233, 0.2458, 0.8193, 0.2458, 0.2315, 0.2889, 0.2424, 0.2889, 0.2424, 0.4941, 0.2315, 0.4941, 0.7537, 0.04054, 0.7577, 0.04054, 0.7577, 0.2458, 0.7537, 0.2458, 0.6811, 0.2888, 0.6921, 0.2888, 0.6921, 0.494, 0.6811, 0.494, 0.6811, 0.04054, 0.6921, 0.04054, 0.6921, 0.2458, 0.6811, 0.2458, 0.09083, 0.2889, 0.1018, 0.2889, 0.1018, 0.4941, 0.09083, 0.4941, 0.3158, 0.2889, 0.3274, 0.2889, 0.3274, 0.4941, 0.3158, 0.4941, 0.3227, 0.04054, 0.3333, 0.04054, 0.3333, 0.2458, 0.3227, 0.2458, 0.5061, 0.04054, 0.5155, 0.04054, 0.5155, 0.2458, 0.5061, 0.2458, 0.08311, 0.2458, 0.07249, 0.2458, 0.07249, 0.04054, 0.08311, 0.04054, 0.2248, 0.04054, 0.2343, 0.04054, 0.2343, 0.2458, 0.2248, 0.2458, 0.1927, 0.04054, 0.2036, 0.04054, 0.2036, 0.2458, 0.1927, 0.2458, 0.07249, 0.2458, 0.06154, 0.2458, 0.06154, 0.04054, 0.07249, 0.04054, 0.4447, 0.04054, 0.4534, 0.04054, 0.4534, 0.2458, 0.4447, 0.2458, 0.06154, 0.2458, 0.05068, 0.2458, 0.05068, 0.04054, 0.06154, 0.04054, 0.2036, 0.04054, 0.2145, 0.04054, 0.2145, 0.2458, 0.2036, 0.2458, 0.3128, 0.04054, 0.3227, 0.04054, 0.3227, 0.2458, 0.3128, 0.2458, 0.05068, 0.2458, 0.04034, 0.2458, 0.04034, 0.04054, 0.05068, 0.04054, 0.093, 0.2458, 0.08311, 0.2458, 0.08311, 0.04054, 0.093, 0.04054, 0.2145, 0.04054, 0.2248, 0.04054, 0.2248, 0.2458, 0.2145, 0.2458, 0.4564, 0.2889, 0.468, 0.2889, 0.468, 0.4941, 0.4564, 0.4941, 0.304, 0.2889, 0.3158, 0.2889, 0.3158, 0.4941, 0.304, 0.4941, 0.4447, 0.2889, 0.4564, 0.2889, 0.4564, 0.4941, 0.4447, 0.4941, 0.6703, 0.04054, 0.6811, 0.04054, 0.6811, 0.2458, 0.6703, 0.2458, 0.8849, 0.04054, 0.8888, 0.04054, 0.8888, 0.2458, 0.8849, 0.2458, 0.07997, 0.2889, 0.09083, 0.2889, 0.09083, 0.4941, 0.07997, 0.4941, 0.6703, 0.2888, 0.6811, 0.2888, 0.6811, 0.494, 0.6703, 0.494, 0.2206, 0.2889, 0.2315, 0.2889, 0.2315, 0.4941, 0.2206, 0.4941, 0.597, 0.2888, 0.6087, 0.2888, 0.6087, 0.494, 0.597, 0.494, 0.8193, 0.2888, 0.8233, 0.2888, 0.8233, 0.494, 0.8193, 0.494, 0.9504, 0.2888, 0.9544, 0.2888, 0.9544, 0.494, 0.9504, 0.494, 0.7537, 0.2888, 0.7577, 0.2888, 0.7577, 0.494, 0.7537, 0.494, 0.597, 0.04054, 0.6087, 0.04054, 0.6087, 0.2458, 0.597, 0.2458, 0.5853, 0.04054, 0.597, 0.04054, 0.597, 0.2458, 0.5853, 0.2458, 0.5853, 0.2888, 0.597, 0.2888, 0.597, 0.494, 0.5853, 0.494, 0.9504, 0.04054, 0.9544, 0.04054, 0.9544, 0.2458, 0.9504, 0.2458, 0.4633, 0.04054, 0.474, 0.04054, 0.474, 0.2458, 0.4633, 0.2458, 0.3655, 0.04054, 0.3749, 0.04054, 0.3749, 0.2458, 0.3655, 0.2458, 0.04034, 0.2458, 0.0309, 0.2458, 0.0309, 0.04054, 0.04034, 0.04054, 0.182, 0.04054, 0.1927, 0.04054, 0.1927, 0.2458, 0.182, 0.2458, 0.474, 0.04054, 0.4849, 0.04054, 0.4849, 0.2458, 0.474, 0.2458, 0.3749, 0.04054, 0.3831, 0.04054, 0.3831, 0.2458, 0.3749, 0.2458, 0.3333, 0.04054, 0.3443, 0.04054, 0.3443, 0.2458, 0.3333, 0.2458, 0.0309, 0.2458, 0.02274, 0.2458, 0.02274, 0.04054, 0.0309, 0.04054, 0.2343, 0.04054, 0.2424, 0.04054, 0.2424, 0.2458, 0.2343, 0.2458, 0.5155, 0.04054, 0.5237, 0.04054, 0.5237, 0.2458, 0.5155, 0.2458, 0.3443, 0.04054, 0.3551, 0.04054, 0.3551, 0.2458, 0.3443, 0.2458, 0.304, 0.04054, 0.3128, 0.04054, 0.3128, 0.2458, 0.304, 0.2458, 0.1018, 0.2458, 0.093, 0.2458, 0.093, 0.04054, 0.1018, 0.04054, 0.1634, 0.04054, 0.1722, 0.04054, 0.1722, 0.2458, 0.1634, 0.2458, 0.4849, 0.04054, 0.4958, 0.04054, 0.4958, 0.2458, 0.4849, 0.2458, 0.4534, 0.04054, 0.4633, 0.04054, 0.4633, 0.2458, 0.4534, 0.2458, 0.3551, 0.04054, 0.3655, 0.04054, 0.3655, 0.2458, 0.3551, 0.2458, 0.4958, 0.04054, 0.5061, 0.04054, 0.5061, 0.2458, 0.4958, 0.2458, 0.1722, 0.04054, 0.182, 0.04054, 0.182, 0.2458, 0.1722, 0.2458])
me_circle_002.use_remesh_preserve_volume = False
me_circle_002.use_remesh_preserve_attributes = False
me_circle_002.use_mirror_vertex_groups = False
me_circle_002.update()
me_circle_001 = bpy.data.meshes.new('Circle.001')
me_circle_001.from_pydata([(11.28, 5.203, -10.18), (10.2, 7.23, -10.18), (6.964, 10.46, -10.18), (2.738, 12.21, -10.18), (0.4511, 12.44, -10.18), (-1.836, 12.21, -10.18), (-4.035, 11.55, -10.18), (-6.062, 10.46, -10.18), (-9.296, 7.23, -10.18), (-10.38, 5.203, -10.18), (-11.05, 3.004, -10.18), (-11.27, 0.7171, -10.18), (-11.05, -1.57, -10.18), (-10.38, -3.769, -10.18), (-6.062, -9.03, -10.18), (-4.035, -10.11, -10.18), (-1.836, -10.78, -10.18), (8.74, -7.572, -10.18), (10.2, -5.796, -10.18), (11.95, -1.57, -10.18), (12.17, 0.7171, -10.2), (11.95, 3.004, -10.2), (2.738, 12.21, -10.2), (0.4511, 12.44, -10.2), (-1.836, 12.21, -10.2), (-11.05, 3.004, -10.2), (-11.27, 0.7171, -10.2), (-11.05, -1.57, -10.2), (-1.836, -10.78, -10.2), (0.4512, -11.01, -10.2), (2.738, -10.78, -10.2), (11.95, -1.57, -10.2), (12.78, -1.735, -10.2), (-2.001, -11.61, -10.2), (2.904, 13.05, -10.2), (-11.88, 3.17, -10.2), (13.02, 0.7171, -10.2), (0.4512, -11.85, -10.2), (-12.12, 0.7171, -10.2), (0.4511, 13.29, -10.2), (2.904, -11.61, -10.2), (-11.88, -1.735, -10.2), (12.78, 3.17, -10.2), (-2.001, 13.05, -10.2), (12.17, 0.7171, -10.18), (11.95, 3.004, -10.18), (8.74, 9.006, -10.18), (4.937, 11.55, -10.18), (-7.838, 9.006, -10.18), (-9.296, -5.796, -10.18), (-7.838, -7.572, -10.18), (0.4512, -11.01, -10.18), (2.738, -10.78, -10.18), (4.937, -10.11, -10.18), (6.964, -9.03, -10.18), (11.28, -3.769, -10.18), (17.65, 0.7171, -7.418), (17.32, 4.073, -7.418), (16.34, 7.299, -7.418), (14.75, 10.27, -7.418), (12.61, 12.88, -7.418), (10.01, 15.02, -7.418), (7.033, 16.61, -7.418), (3.807, 17.59, -7.418), (0.4511, 17.92, -7.418), (-2.904, 17.59, -7.418), (-6.131, 16.61, -7.418), (-9.105, 15.02, -7.418), (-11.71, 12.88, -7.418), (-13.85, 10.27, -7.418), (-15.44, 7.299, -7.418), (-16.42, 4.073, -7.418), (-16.75, 0.7171, -7.418), (-16.42, -2.638, -7.418), (-15.44, -5.865, -7.418), (-13.85, -8.839, -7.418), (-11.71, -11.44, -7.418), (-9.105, -13.58, -7.418), (-6.131, -15.17, -7.418), (-2.904, -16.15, -7.418), (0.4512, -16.48, -7.418), (3.807, -16.15, -7.418), (7.033, -15.17, -7.418), (10.01, -13.58, -7.418), (12.61, -11.44, -7.418), (14.75, -8.839, -7.418), (16.34, -5.865, -7.418), (17.32, -2.638, -7.418), (17.65, 0.7171, -1.689), (17.32, 4.073, -1.689), (16.34, 7.299, -1.689), (14.75, 10.27, -1.689), (12.61, 12.88, -1.689), (10.01, 15.02, -1.689), (7.033, 16.61, -1.689), (3.807, 17.59, -1.689), (0.4511, 17.92, -1.689), (-2.904, 17.59, -1.689), (-6.131, 16.61, -1.689), (-9.105, 15.02, -1.689), (-11.71, 12.88, -1.689), (-13.85, 10.27, -1.689), (-15.44, 7.299, -1.689), (-16.42, 4.073, -1.689), (-16.75, 0.7171, -1.689), (-16.42, -2.638, -1.689), (-15.44, -5.865, -1.689), (-13.85, -8.839, -1.689), (-11.71, -11.44, -1.689), (-9.105, -13.58, -1.689), (-6.131, -15.17, -1.689), (-2.904, -16.15, -1.689), (0.4512, -16.48, -1.689), (3.807, -16.15, -1.689), (7.033, -15.17, -1.689), (10.01, -13.58, -1.689), (12.61, -11.44, -1.689), (14.75, -8.839, -1.689), (16.34, -5.865, -1.689), (17.32, -2.638, -1.689), (7.033, 16.61, 7.519), (3.807, 17.59, 7.519), (0.4511, 17.92, 7.519), (-2.904, 17.59, 7.519), (-6.131, 16.61, 7.519), (-6.131, -15.17, 7.519), (-2.904, -16.15, 7.519), (0.4512, -16.48, 7.519), (3.807, -16.15, 7.519), (7.033, -15.17, 7.519), (17.65, 0.7171, 0.6603), (17.32, 4.073, 0.6603), (16.34, 7.299, 0.6603), (-15.44, 7.299, 0.6603), (-16.42, 4.073, 0.6603), (-16.75, 0.7171, 0.6603), (-16.42, -2.638, 0.6603), (-15.44, -5.865, 0.6603), (16.34, -5.865, 0.6603), (17.32, -2.638, 0.6603), (-6.168, 7.299, 3.475), (-6.133, -5.865, 3.475), (6.845, 7.299, 3.475), (6.885, -5.865, 3.475), (7.033, 11.85, 17.63), (-6.131, 11.85, 17.63), (-6.131, -15.17, 17.63), (7.033, -15.17, 17.63), (-6.131, -18.21, 7.519), (7.033, -18.21, 7.519), (-6.131, -24.12, 17.63), (7.033, -24.12, 17.63), (2.645, 16.61, 7.519), (-1.743, 16.61, 7.519), (-1.743, -15.17, 7.519), (2.645, -15.17, 7.519), (2.645, 11.85, 17.63), (-1.743, 11.85, 17.63), (-1.743, -15.17, 17.63), (2.645, -15.17, 17.63), (-1.743, -18.21, 7.519), (2.645, -18.21, 7.519), (-1.743, -24.12, 17.63), (2.645, -24.12, 17.63), (7.033, 8.424, -1.689), (7.033, 8.424, 7.519), (-6.131, 8.424, 7.519), (-6.131, 8.424, -1.689), (7.033, 4.889, 17.63), (-6.131, 4.889, 17.63), (2.645, 4.889, 17.63), (-1.743, 4.889, 17.63), (2.645, 11.85, 26.78), (-1.743, 11.85, 26.78), (2.645, 4.889, 30.51), (-1.743, 4.889, 30.51), (-15.93, 5.686, 0.6603), (-16.58, 2.395, 0.6603), (-16.58, -0.9606, 0.6603), (-15.93, -4.252, 0.6603), (-10.8, 7.299, 2.067), (-10.79, -5.865, 2.067), (-6.151, 0.7171, 3.475), (7.033, 4.392, -1.689), (7.033, -3.474, -1.689), (7.033, 4.392, 7.519), (7.033, -3.474, 7.519), (-6.131, 4.392, 7.519), (-6.131, -3.474, 7.519), (-6.131, 4.392, -1.689), (-6.131, -3.474, -1.689), (7.033, 1.461, 17.63), (7.033, -5.226, 17.63), (-6.131, 1.461, 17.63), (-6.131, -5.226, 17.63), (2.645, 1.461, 17.63), (2.645, -5.226, 17.63), (-1.743, 1.461, 17.63), (-1.743, -5.226, 17.63), (-8.604, 4.392, 7.519), (-8.604, -3.474, 7.519), (-8.604, 4.392, -1.689), (-8.604, -3.474, -1.689), (-8.604, 1.461, 24.97), (-8.604, -5.226, 24.97), (9.691, 4.392, -1.689), (9.691, -3.474, -1.689), (9.691, 4.392, 7.519), (9.691, -3.474, 7.519), (9.691, 1.461, 24.97), (9.691, -5.226, 24.97)], [(121, 95), (113, 128), (112, 127), (97, 123), (111, 126), (96, 122), (139, 119), (88, 130), (135, 104), (105, 136), (131, 89), (134, 103), (155, 129), (159, 147), (154, 125), (155, 154), (158, 146), (159, 158), (159, 163), (158, 162), (154, 160), (155, 161), (196, 159), (198, 158), (171, 170), (192, 191), (194, 193), (195, 170), (196, 195), (197, 171), (198, 197), (194, 198), (193, 197), (196, 192), (195, 191), (198, 196), (197, 195)], [(207, 209, 210, 208), (121, 122, 123, 124, 153, 152, 120), (0, 1, 59, 58), (1, 46, 60, 59), (58, 57, 45, 0), (46, 2, 61, 60), (61, 2, 47, 62), (47, 3, 63, 62), (62, 63, 95, 94), (95, 63, 64, 96), (63, 3, 4, 64), (64, 4, 5, 65), (57, 56, 44, 45), (44, 56, 87, 19), (87, 56, 88, 119), (88, 56, 57, 89), (89, 57, 58, 90), (58, 59, 91, 90), (91, 59, 60, 92), (92, 60, 61, 93), (93, 61, 62, 94), (183, 205, 206, 184), (114, 82, 83, 115), (115, 83, 84, 116), (114, 113, 81, 82), (81, 52, 53, 82), (53, 54, 83, 82), (83, 54, 17, 84), (81, 80, 51, 52), (51, 80, 79, 16), (79, 80, 112, 111), (112, 80, 81, 113), (116, 84, 85, 117), (117, 85, 86, 118), (106, 118, 90, 102), (106, 74, 75, 107), (107, 75, 76, 108), (106, 105, 73, 74), (73, 12, 13, 74), (13, 49, 75, 74), (75, 49, 50, 76), (73, 72, 11, 12), (11, 72, 71, 10), (71, 72, 104, 103), (104, 72, 73, 105), (105, 106, 102, 103, 104), (102, 70, 71, 103), (70, 9, 10, 71), (70, 69, 8, 9), (69, 68, 48, 8), (50, 14, 77, 76), (77, 14, 15, 78), (15, 16, 79, 78), (78, 79, 111, 110), (108, 76, 77, 109), (109, 77, 78, 110), (110, 111, 112, 113, 114, 115, 116, 117, 118, 106, 107, 108, 109), (48, 68, 67, 7), (67, 68, 100, 99), (100, 68, 69, 101), (101, 69, 70, 102), (96, 64, 65, 97), (97, 65, 66, 98), (98, 66, 67, 99), (99, 100, 101, 102, 90, 91, 92, 93, 94, 95, 96, 97, 98), (66, 6, 7, 67), (66, 65, 5, 6), (118, 119, 88, 89, 90), (118, 86, 87, 119), (86, 55, 19, 87), (86, 85, 18, 55), (85, 84, 17, 18), (20, 36, 42, 21), (20, 31, 32, 36), (23, 39, 34, 22), (23, 24, 43, 39), (26, 38, 35, 25), (26, 27, 41, 38), (29, 37, 33, 28), (29, 30, 40, 37), (189, 201, 202, 190), (176, 134, 177, 135, 178, 136, 179, 137, 181, 141, 182, 140, 180, 133), (134, 176, 133, 102, 103, 104, 105, 106, 137, 179, 136, 178, 135, 177), (90, 102, 133, 180, 140, 142, 132), (138, 143, 141, 181, 137, 106, 118), (202, 200, 199, 201), (199, 187, 189, 201), (188, 200, 202, 190), (190, 110, 125, 188, 187, 166, 167, 189), (166, 124, 98, 167), (126, 125, 110, 111, 112, 113, 114, 129, 128, 127), (186, 129, 114, 184), (208, 206, 205, 207), (206, 208, 186, 184), (205, 183, 185, 207), (131, 132, 142, 143, 138, 139, 130), (138, 118, 119, 88, 89, 90, 132, 131, 130, 139), (183, 164, 165, 185), (164, 94, 120, 165), (124, 123, 122, 121, 120, 94, 95, 96, 97, 98), (208, 210, 192, 186), (129, 186, 192, 147), (147, 151, 149, 129), (149, 151, 163, 161), (163, 162, 160, 161), (160, 162, 150, 148), (125, 148, 150, 146), (126, 127, 128, 129, 149, 161, 160, 148, 125), (125, 146, 194, 188), (194, 204, 200, 188), (199, 200, 204, 203), (193, 187, 199, 203), (169, 166, 187, 193), (157, 145, 169, 171), (144, 156, 170, 168), (144, 168, 165, 120), (168, 191, 185, 165), (191, 209, 207, 185), (144, 120, 152, 156), (152, 153, 157, 156), (124, 145, 157, 153), (145, 124, 166, 169), (156, 172, 174, 170), (156, 157, 173, 172), (157, 171, 175, 173), (172, 173, 175, 174)])
_uv = me_circle_001.uv_layers.new(name='UVMap')
_uv.uv.foreach_set('vector', [0.1014, 0.826, 0.1111, 0.7822, 0.1477, 0.7811, 0.1444, 0.8247, 0.9117, 0.7243, 0.9099, 0.716, 0.9117, 0.7076, 0.9171, 0.6996, 0.9171, 0.7105, 0.9171, 0.7214, 0.9171, 0.7324, 0.3031, 0.6057, 0.3079, 0.6109, 0.2814, 0.6174, 0.2743, 0.6096, 0.3079, 0.6109, 0.3149, 0.6157, 0.2917, 0.6243, 0.2814, 0.6174, 0.2743, 0.6096, 0.2707, 0.6014, 0.3006, 0.6001, 0.3031, 0.6057, 0.3149, 0.6157, 0.3238, 0.6197, 0.3048, 0.6303, 0.2917, 0.6243, 0.3048, 0.6303, 0.3238, 0.6197, 0.3343, 0.6229, 0.3201, 0.6349, 0.3343, 0.6229, 0.346, 0.6251, 0.3372, 0.6381, 0.3201, 0.6349, 0.5301, 0.7187, 0.5295, 0.7108, 0.5607, 0.7108, 0.5613, 0.7188, 0.5607, 0.7108, 0.5295, 0.7108, 0.5293, 0.7025, 0.5605, 0.7025, 0.3372, 0.6381, 0.346, 0.6251, 0.3583, 0.6262, 0.3554, 0.6398, 0.3554, 0.6398, 0.3583, 0.6262, 0.3709, 0.6262, 0.3739, 0.6398, 0.2707, 0.6014, 0.2707, 0.593, 0.3006, 0.5943, 0.3006, 0.6001, 0.3006, 0.5943, 0.2707, 0.593, 0.2743, 0.5848, 0.3031, 0.5887, 0.6124, 0.8665, 0.6124, 0.8748, 0.5809, 0.8748, 0.5809, 0.8665, 0.5809, 0.8748, 0.6124, 0.8748, 0.6124, 0.8832, 0.5809, 0.8832, 0.5809, 0.8832, 0.6124, 0.8832, 0.6124, 0.8912, 0.5809, 0.8912, 0.6124, 0.8912, 0.6124, 0.8986, 0.5809, 0.8986, 0.5809, 0.8912, 0.5809, 0.8986, 0.6124, 0.8986, 0.6124, 0.9051, 0.5809, 0.9051, 0.5637, 0.7324, 0.5325, 0.7323, 0.5311, 0.726, 0.5623, 0.726, 0.5623, 0.726, 0.5311, 0.726, 0.5301, 0.7187, 0.5613, 0.7188, 0.9082, 0.9397, 0.9228, 0.9397, 0.9228, 0.9592, 0.9082, 0.9592, 0.5799, 0.6254, 0.6111, 0.6256, 0.612, 0.6331, 0.5809, 0.633, 0.5809, 0.633, 0.612, 0.6331, 0.6134, 0.6398, 0.5822, 0.6396, 0.5799, 0.6254, 0.5795, 0.6173, 0.6106, 0.6175, 0.6111, 0.6256, 0.3554, 0.5546, 0.3583, 0.5682, 0.346, 0.5693, 0.3372, 0.5563, 0.346, 0.5693, 0.3343, 0.5715, 0.3201, 0.5595, 0.3372, 0.5563, 0.3201, 0.5595, 0.3343, 0.5715, 0.3238, 0.5747, 0.3048, 0.5641, 0.3554, 0.5546, 0.3739, 0.5546, 0.3709, 0.5682, 0.3583, 0.5682, 0.3709, 0.5682, 0.3739, 0.5546, 0.392, 0.5563, 0.3833, 0.5693, 0.6111, 0.6008, 0.6106, 0.6091, 0.5795, 0.609, 0.5799, 0.6007, 0.5795, 0.609, 0.6106, 0.6091, 0.6106, 0.6175, 0.5795, 0.6173, 0.5809, 0.8446, 0.6124, 0.8446, 0.6124, 0.8511, 0.5809, 0.8511, 0.5809, 0.8511, 0.6124, 0.8511, 0.6124, 0.8585, 0.5809, 0.8585, 0.3919, 0.6735, 0.409, 0.7521, 0.3372, 0.7553, 0.3201, 0.6767, 0.4455, 0.8105, 0.4141, 0.8105, 0.4141, 0.8026, 0.4455, 0.8026, 0.4455, 0.8026, 0.4141, 0.8026, 0.4141, 0.7953, 0.4455, 0.7953, 0.4455, 0.8105, 0.4455, 0.8188, 0.4141, 0.8188, 0.4141, 0.8105, 0.4585, 0.593, 0.4286, 0.5943, 0.4262, 0.5887, 0.4549, 0.5848, 0.4262, 0.5887, 0.4213, 0.5835, 0.4479, 0.577, 0.4549, 0.5848, 0.4479, 0.577, 0.4213, 0.5835, 0.4143, 0.5787, 0.4376, 0.5701, 0.4585, 0.593, 0.4585, 0.6014, 0.4286, 0.6001, 0.4286, 0.5943, 0.4286, 0.6001, 0.4585, 0.6014, 0.4549, 0.6096, 0.4262, 0.6057, 0.4141, 0.8353, 0.4141, 0.8272, 0.4455, 0.8272, 0.4455, 0.8353, 0.4455, 0.8272, 0.4141, 0.8272, 0.4141, 0.8188, 0.4455, 0.8188, 0.3738, 0.6719, 0.3919, 0.6735, 0.3201, 0.6767, 0.3372, 0.6735, 0.3553, 0.6719, 0.4455, 0.8428, 0.4141, 0.8428, 0.4141, 0.8353, 0.4455, 0.8353, 0.4479, 0.6174, 0.4213, 0.6109, 0.4262, 0.6057, 0.4549, 0.6096, 0.4479, 0.6174, 0.4376, 0.6243, 0.4143, 0.6157, 0.4213, 0.6109, 0.4376, 0.6243, 0.4245, 0.6303, 0.4054, 0.6197, 0.4143, 0.6157, 0.4143, 0.5787, 0.4054, 0.5747, 0.4245, 0.5641, 0.4376, 0.5701, 0.4245, 0.5641, 0.4054, 0.5747, 0.3949, 0.5715, 0.4091, 0.5595, 0.3949, 0.5715, 0.3833, 0.5693, 0.392, 0.5563, 0.4091, 0.5595, 0.612, 0.5929, 0.6111, 0.6008, 0.5799, 0.6007, 0.5809, 0.5927, 0.4455, 0.7953, 0.4141, 0.7953, 0.4141, 0.7891, 0.4455, 0.7891, 0.5822, 0.5855, 0.6134, 0.5856, 0.612, 0.5929, 0.5809, 0.5927, 0.4477, 0.6943, 0.4548, 0.702, 0.4584, 0.7102, 0.4584, 0.7186, 0.4548, 0.7268, 0.4477, 0.7346, 0.4375, 0.7415, 0.4244, 0.7475, 0.409, 0.7521, 0.3919, 0.6735, 0.409, 0.6767, 0.4244, 0.6814, 0.4375, 0.6873, 0.4054, 0.6197, 0.4245, 0.6303, 0.4091, 0.6349, 0.3949, 0.6229, 0.5311, 0.6785, 0.5325, 0.6719, 0.5637, 0.6719, 0.5623, 0.6785, 0.4455, 0.8551, 0.4141, 0.8551, 0.4141, 0.8495, 0.4455, 0.8495, 0.4455, 0.8495, 0.4141, 0.8495, 0.4141, 0.8428, 0.4455, 0.8428, 0.5605, 0.7025, 0.5293, 0.7025, 0.5295, 0.6941, 0.5607, 0.6942, 0.5607, 0.6942, 0.5295, 0.6941, 0.5301, 0.686, 0.5613, 0.6861, 0.5613, 0.6861, 0.5301, 0.686, 0.5311, 0.6785, 0.5623, 0.6785, 0.2814, 0.6942, 0.2917, 0.6873, 0.3047, 0.6814, 0.3201, 0.6767, 0.3372, 0.7553, 0.3201, 0.7521, 0.3047, 0.7475, 0.2917, 0.7415, 0.2814, 0.7346, 0.2743, 0.7268, 0.2707, 0.7186, 0.2707, 0.7102, 0.2743, 0.702, 0.392, 0.6381, 0.3833, 0.6251, 0.3949, 0.6229, 0.4091, 0.6349, 0.392, 0.6381, 0.3739, 0.6398, 0.3709, 0.6262, 0.3833, 0.6251, 0.409, 0.7521, 0.3919, 0.7553, 0.3738, 0.757, 0.3553, 0.757, 0.3372, 0.7553, 0.5809, 0.8585, 0.6124, 0.8585, 0.6124, 0.8665, 0.5809, 0.8665, 0.2814, 0.577, 0.3079, 0.5835, 0.3031, 0.5887, 0.2743, 0.5848, 0.2814, 0.577, 0.2917, 0.5701, 0.3149, 0.5787, 0.3079, 0.5835, 0.2917, 0.5701, 0.3048, 0.5641, 0.3238, 0.5747, 0.3149, 0.5787, 0.4955, 0.9581, 0.4908, 0.9581, 0.4921, 0.952, 0.4967, 0.9524, 0.4955, 0.9581, 0.4967, 0.9637, 0.4921, 0.9641, 0.4908, 0.9581, 0.4188, 0.9581, 0.4141, 0.9581, 0.4154, 0.952, 0.42, 0.9524, 0.4188, 0.9581, 0.42, 0.9637, 0.4154, 0.9642, 0.4141, 0.9581, 0.1697, 0.9518, 0.165, 0.9518, 0.1663, 0.9457, 0.1709, 0.9461, 0.1697, 0.9518, 0.1709, 0.9575, 0.1663, 0.9579, 0.165, 0.9518, 0.09296, 0.9518, 0.08831, 0.9518, 0.08963, 0.9457, 0.0942, 0.9461, 0.09296, 0.9518, 0.0942, 0.9575, 0.08963, 0.9579, 0.08831, 0.9518, 0.9218, 0.888, 0.9354, 0.888, 0.9354, 0.9076, 0.9218, 0.9076, 0.4685, 0.8912, 0.4711, 0.8952, 0.4719, 0.8994, 0.4727, 0.9035, 0.4717, 0.9077, 0.4707, 0.9119, 0.4679, 0.9159, 0.4652, 0.9199, 0.4396, 0.9199, 0.4141, 0.9199, 0.4146, 0.9035, 0.415, 0.8872, 0.4405, 0.8872, 0.4659, 0.8872, 0.4584, 0.8353, 0.4584, 0.839, 0.4584, 0.8428, 0.4455, 0.8428, 0.4455, 0.8353, 0.4455, 0.8272, 0.4455, 0.8188, 0.4455, 0.8105, 0.4584, 0.8105, 0.4584, 0.8146, 0.4584, 0.8188, 0.4584, 0.823, 0.4584, 0.8272, 0.4584, 0.8312, 0.6832, 0.8434, 0.6832, 0.7644, 0.696, 0.7645, 0.7037, 0.776, 0.7113, 0.7875, 0.7113, 0.8199, 0.696, 0.8434, 0.6995, 0.6398, 0.6842, 0.6163, 0.6842, 0.5839, 0.6919, 0.5724, 0.6995, 0.5608, 0.7123, 0.5608, 0.7123, 0.6397, 0.3165, 0.7903, 0.3132, 0.8132, 0.2707, 0.8119, 0.274, 0.7891, 0.8389, 0.6884, 0.8253, 0.6884, 0.8255, 0.6657, 0.8391, 0.6657, 0.8678, 0.808, 0.8814, 0.808, 0.8815, 0.8307, 0.8679, 0.8307, 0.06865, 0.6209, 0.04172, 0.5949, 0.08747, 0.5852, 0.1144, 0.6112, 0.1325, 0.6287, 0.1418, 0.6377, 0.09602, 0.6474, 0.08675, 0.6384, 0.1418, 0.6377, 0.1606, 0.6559, 0.1149, 0.6656, 0.09602, 0.6474, 0.5298, 0.6005, 0.5308, 0.5925, 0.5809, 0.5927, 0.5799, 0.6007, 0.5795, 0.609, 0.5795, 0.6173, 0.5799, 0.6254, 0.5298, 0.6253, 0.5294, 0.6172, 0.5294, 0.6088, 0.09225, 0.6977, 0.09225, 0.7268, 0.04172, 0.7268, 0.04172, 0.6977, 0.1444, 0.8247, 0.1477, 0.8475, 0.1047, 0.8488, 0.1014, 0.826, 0.7833, 0.627, 0.7831, 0.6043, 0.7977, 0.6044, 0.7978, 0.627, 0.7824, 0.7644, 0.797, 0.7645, 0.7967, 0.7872, 0.7822, 0.7872, 0.1461, 0.9056, 0.1409, 0.9136, 0.08882, 0.9136, 0.08831, 0.8809, 0.1402, 0.8809, 0.1457, 0.8889, 0.1477, 0.8972, 0.568, 0.8585, 0.5809, 0.8585, 0.5809, 0.8665, 0.5809, 0.8748, 0.5809, 0.8832, 0.5809, 0.8912, 0.568, 0.8912, 0.568, 0.8832, 0.568, 0.8748, 0.568, 0.8665, 0.5453, 0.7644, 0.5675, 0.7644, 0.5675, 0.7873, 0.5453, 0.7873, 0.5675, 0.7644, 0.6124, 0.7644, 0.6124, 0.7873, 0.5675, 0.7873, 0.6115, 0.6861, 0.6109, 0.6942, 0.6107, 0.7026, 0.6109, 0.7109, 0.6115, 0.7189, 0.5613, 0.7188, 0.5607, 0.7108, 0.5605, 0.7025, 0.5607, 0.6942, 0.5613, 0.6861, 0.7831, 0.6043, 0.7831, 0.5608, 0.7978, 0.5789, 0.7977, 0.6044, 0.09225, 0.7268, 0.09225, 0.6977, 0.1477, 0.702, 0.1477, 0.7268, 0.1477, 0.7268, 0.1477, 0.749, 0.09225, 0.7343, 0.09225, 0.7268, 0.7425, 0.9086, 0.6832, 0.9083, 0.6832, 0.8974, 0.7425, 0.8977, 0.6832, 0.8974, 0.6832, 0.8864, 0.7425, 0.8868, 0.7425, 0.8977, 0.7425, 0.8868, 0.6832, 0.8864, 0.6832, 0.8755, 0.7425, 0.8759, 0.08747, 0.5852, 0.08048, 0.5785, 0.1171, 0.5546, 0.1377, 0.5745, 0.88, 0.6023, 0.8781, 0.6107, 0.88, 0.619, 0.8853, 0.627, 0.8687, 0.627, 0.8687, 0.6161, 0.8687, 0.6052, 0.8687, 0.5943, 0.8853, 0.5943, 0.08747, 0.5852, 0.1377, 0.5745, 0.1606, 0.5967, 0.1144, 0.6112, 0.868, 0.7825, 0.8815, 0.7644, 0.8814, 0.808, 0.8678, 0.808, 0.2707, 0.8119, 0.3132, 0.8132, 0.3165, 0.8567, 0.2804, 0.8557, 0.8257, 0.7142, 0.8253, 0.6884, 0.8389, 0.6884, 0.8391, 0.7324, 0.1839, 0.6191, 0.1418, 0.6377, 0.1325, 0.6287, 0.176, 0.6115, 0.8133, 0.9397, 0.8374, 0.9397, 0.8374, 0.957, 0.8133, 0.957, 0.7184, 0.9407, 0.7425, 0.9407, 0.7425, 0.958, 0.7184, 0.958, 0.5862, 0.8125, 0.5481, 0.8125, 0.5675, 0.7873, 0.6124, 0.7873, 0.5481, 0.8125, 0.5293, 0.8125, 0.5453, 0.7873, 0.5675, 0.7873, 0.797, 0.813, 0.7822, 0.8311, 0.7822, 0.7872, 0.7967, 0.7872, 0.6823, 0.7095, 0.6823, 0.6832, 0.7064, 0.6833, 0.7064, 0.7096, 0.7064, 0.6833, 0.7305, 0.6834, 0.7305, 0.7098, 0.7064, 0.7096, 0.7545, 0.6835, 0.7545, 0.7099, 0.7305, 0.7098, 0.7305, 0.6834, 0.1999, 0.6346, 0.1606, 0.6559, 0.1418, 0.6377, 0.1839, 0.6191, 0.2783, 0.9209, 0.2783, 0.8981, 0.3165, 0.8888, 0.3165, 0.9209, 0.7064, 0.7096, 0.7305, 0.7098, 0.7297, 0.7324, 0.7057, 0.7322, 0.8133, 0.8755, 0.851, 0.8755, 0.851, 0.9076, 0.8133, 0.8983, 0.568, 0.9372, 0.5921, 0.9372, 0.5921, 0.9548, 0.568, 0.9548])
me_circle_001.use_remesh_preserve_volume = False
me_circle_001.use_remesh_preserve_attributes = False
me_circle_001.use_mirror_vertex_groups = False
me_circle_001.update()
me_cylinder = bpy.data.meshes.new('Cylinder')
me_cylinder.from_pydata([(9.632, 30.46, 1.756e-06), (9.632, -11.4, 5.16e-07), (9.447, 30.46, -1.879), (9.447, -11.4, -1.879), (8.899, 30.46, -3.686), (8.899, -11.4, -3.686), (8.009, 30.46, -5.351), (8.009, -11.4, -5.351), (6.811, 30.46, -6.811), (6.811, -11.4, -6.811), (5.351, 30.46, -8.009), (5.351, -11.4, -8.009), (3.686, 30.46, -8.899), (3.686, -11.4, -8.899), (1.879, 30.46, -9.447), (1.879, -11.4, -9.447), (-6.498e-06, 30.46, -9.632), (4.242e-06, -11.4, -9.632), (-1.879, 30.46, -9.447), (-1.879, -11.4, -9.447), (-3.686, 30.46, -8.899), (-3.686, -11.4, -8.899), (-5.351, 30.46, -8.009), (-5.351, -11.4, -8.009), (-6.811, 30.46, -6.811), (-6.811, -11.4, -6.811), (-8.009, 30.46, -5.351), (-8.009, -11.4, -5.351), (-8.899, 30.46, -3.686), (-8.899, -11.4, -3.686), (-9.447, 30.46, -1.879), (-9.447, -11.4, -1.879), (-9.632, 30.46, 4.894e-06), (-9.632, -11.4, 3.655e-06), (-9.447, 30.46, 1.879), (-9.447, -11.4, 1.879), (-8.899, 30.46, 3.686), (-8.899, -11.4, 3.686), (-8.009, 30.46, 5.351), (-8.009, -11.4, 5.351), (-6.811, 30.46, 6.811), (-6.811, -11.4, 6.811), (-5.351, 30.46, 8.009), (-5.351, -11.4, 8.009), (-3.686, 30.46, 8.899), (-3.686, -11.4, 8.899), (-1.879, 30.46, 9.447), (-1.879, -11.4, 9.447), (2.076e-06, 30.46, 9.632), (1.282e-05, -11.4, 9.632), (1.879, 30.46, 9.447), (1.879, -11.4, 9.447), (3.686, 30.46, 8.899), (3.686, -11.4, 8.899), (5.351, 30.46, 8.009), (5.351, -11.4, 8.009), (6.811, 30.46, 6.811), (6.811, -11.4, 6.811), (8.009, 30.46, 5.351), (8.009, -11.4, 5.351), (8.899, 30.46, 3.686), (8.899, -11.4, 3.686), (9.447, 30.46, 1.879), (9.447, -11.4, 1.879), (4.231, -11.4, -1.055e-07), (4.149, -11.4, -0.8254), (3.909, -11.4, -1.619), (3.518, -11.4, -2.35), (2.992, -11.4, -2.992), (2.35, -11.4, -3.518), (1.619, -11.4, -3.909), (0.8254, -11.4, -4.149), (5.507e-06, -11.4, -4.231), (-0.8253, -11.4, -4.149), (-1.619, -11.4, -3.909), (-2.35, -11.4, -3.518), (-2.991, -11.4, -2.992), (-3.518, -11.4, -2.35), (-3.909, -11.4, -1.619), (-4.149, -11.4, -0.8254), (-4.231, -11.4, 1.273e-06), (-4.149, -11.4, 0.8254), (-3.909, -11.4, 1.619), (-3.518, -11.4, 2.35), (-2.991, -11.4, 2.992), (-2.35, -11.4, 3.518), (-1.619, -11.4, 3.909), (-0.8253, -11.4, 4.149), (9.273e-06, -11.4, 4.231), (0.8254, -11.4, 4.149), (1.619, -11.4, 3.909), (2.35, -11.4, 3.518), (2.992, -11.4, 2.991), (3.518, -11.4, 2.35), (3.909, -11.4, 1.619), (4.149, -11.4, 0.8253), (4.231, -18.87, -9.951e-07), (4.149, -18.87, -0.8254), (3.909, -18.87, -1.619), (3.518, -18.87, -2.35), (2.992, -18.87, -2.992), (2.35, -18.87, -3.518), (1.619, -18.87, -3.909), (0.8254, -18.87, -4.149), (6.96e-06, -18.87, -4.231), (-0.8253, -18.87, -4.149), (-1.619, -18.87, -3.909), (-2.35, -18.87, -3.518), (-2.991, -18.87, -2.992), (-3.518, -18.87, -2.35), (-3.909, -18.87, -1.619), (-4.149, -18.87, -0.8254), (-4.231, -18.87, 3.834e-07), (-4.149, -18.87, 0.8254), (-3.909, -18.87, 1.619), (-3.518, -18.87, 2.35), (-2.991, -18.87, 2.992), (-2.35, -18.87, 3.518), (-1.619, -18.87, 3.909), (-0.8253, -18.87, 4.149), (1.073e-05, -18.87, 4.231), (0.8254, -18.87, 4.149), (1.619, -18.87, 3.909), (2.35, -18.87, 3.518), (2.992, -18.87, 2.991), (3.518, -18.87, 2.35), (3.909, -18.87, 1.619), (4.149, -18.87, 0.8253), (5.683, -20.49, -1.165e-06), (5.574, -20.49, -1.109), (5.251, -20.49, -2.175), (4.726, -20.49, -3.158), (4.019, -20.49, -4.019), (3.158, -20.49, -4.726), (2.175, -20.49, -5.251), (1.109, -20.49, -5.574), (6.956e-06, -20.49, -5.683), (-1.109, -20.49, -5.574), (-2.175, -20.49, -5.251), (-3.158, -20.49, -4.726), (-4.019, -20.49, -4.019), (-4.726, -20.49, -3.158), (-5.251, -20.49, -2.175), (-5.574, -20.49, -1.109), (-5.683, -20.49, 6.867e-07), (-5.574, -20.49, 1.109), (-5.251, -20.49, 2.175), (-4.726, -20.49, 3.158), (-4.019, -20.49, 4.019), (-3.158, -20.49, 4.726), (-2.175, -20.49, 5.251), (-1.109, -20.49, 5.574), (1.201e-05, -20.49, 5.683), (1.109, -20.49, 5.574), (2.175, -20.49, 5.251), (3.158, -20.49, 4.726), (4.019, -20.49, 4.019), (4.726, -20.49, 3.158), (5.251, -20.49, 2.175), (5.574, -20.49, 1.109), (6.668, -41.61, -3.663e-06), (6.54, -41.61, -1.301), (6.161, -41.61, -2.552), (5.544, -41.61, -3.705), (4.715, -41.61, -4.715), (3.705, -41.61, -5.544), (2.552, -41.61, -6.161), (1.301, -41.61, -6.54), (1.084e-05, -41.61, -6.668), (-1.301, -41.61, -6.54), (-2.552, -41.61, -6.161), (-3.705, -41.61, -5.544), (-4.715, -41.61, -4.715), (-5.544, -41.61, -3.705), (-6.161, -41.61, -2.552), (-6.54, -41.61, -1.301), (-6.668, -41.61, -1.49e-06), (-6.54, -41.61, 1.301), (-6.161, -41.61, 2.552), (-5.544, -41.61, 3.705), (-4.715, -41.61, 4.715), (-3.705, -41.61, 5.544), (-2.552, -41.61, 6.161), (-1.301, -41.61, 6.54), (1.678e-05, -41.61, 6.668), (1.301, -41.61, 6.54), (2.552, -41.61, 6.161), (3.705, -41.61, 5.544), (4.715, -41.61, 4.715), (5.544, -41.61, 3.705), (6.161, -41.61, 2.552), (6.54, -41.61, 1.301), (4.03, -46.22, -4.443e-06), (3.952, -46.22, -0.7862), (3.723, -46.22, -1.542), (3.351, -46.22, -2.239), (2.849, -46.22, -2.849), (2.239, -46.22, -3.351), (1.542, -46.22, -3.723), (0.7862, -46.22, -3.952), (1.29e-05, -46.22, -4.03), (-0.7861, -46.22, -3.952), (-1.542, -46.22, -3.723), (-2.239, -46.22, -3.351), (-2.849, -46.22, -2.849), (-3.351, -46.22, -2.239), (-3.723, -46.22, -1.542), (-3.952, -46.22, -0.7862), (-4.03, -46.22, -3.13e-06), (-3.952, -46.22, 0.7862), (-3.723, -46.22, 1.542), (-3.351, -46.22, 2.239), (-2.849, -46.22, 2.849), (-2.239, -46.22, 3.351), (-1.542, -46.22, 3.723), (-0.7861, -46.22, 3.952), (1.649e-05, -46.22, 4.03), (0.7862, -46.22, 3.952), (1.542, -46.22, 3.723), (2.239, -46.22, 3.351), (2.849, -46.22, 2.849), (3.351, -46.22, 2.239), (3.723, -46.22, 1.542), (3.952, -46.22, 0.7861), (4.03, -49.95, 3.241e-06), (3.952, -49.95, -0.7862), (3.723, -49.95, -1.542), (3.351, -49.95, -2.239), (2.849, -49.95, -2.849), (2.239, -49.95, -3.351), (1.542, -49.95, -3.723), (0.7862, -49.95, -3.952), (1.668e-05, -49.95, -4.03), (-0.7861, -49.95, -3.952), (-1.542, -49.95, -3.723), (-2.239, -49.95, -3.351), (-2.849, -49.95, -2.849), (-3.351, -49.95, -2.239), (-3.723, -49.95, -1.542), (-3.952, -49.95, -0.7862), (-4.03, -49.95, 4.554e-06), (-3.952, -49.95, 0.7862), (-3.723, -49.95, 1.542), (-3.351, -49.95, 2.239), (-2.849, -49.95, 2.849), (-2.239, -49.95, 3.351), (-1.542, -49.95, 3.723), (-0.7861, -49.95, 3.952), (2.026e-05, -49.95, 4.03), (0.7862, -49.95, 3.952), (1.542, -49.95, 3.723), (2.239, -49.95, 3.351), (2.849, -49.95, 2.849), (3.351, -49.95, 2.239), (3.723, -49.95, 1.542), (3.952, -49.95, 0.7862)], [], [(0, 1, 3, 2), (2, 3, 5, 4), (4, 5, 7, 6), (6, 7, 9, 8), (8, 9, 11, 10), (10, 11, 13, 12), (12, 13, 15, 14), (14, 15, 17, 16), (16, 17, 19, 18), (18, 19, 21, 20), (20, 21, 23, 22), (22, 23, 25, 24), (24, 25, 27, 26), (26, 27, 29, 28), (28, 29, 31, 30), (30, 31, 33, 32), (32, 33, 35, 34), (34, 35, 37, 36), (36, 37, 39, 38), (38, 39, 41, 40), (40, 41, 43, 42), (42, 43, 45, 44), (44, 45, 47, 46), (46, 47, 49, 48), (48, 49, 51, 50), (50, 51, 53, 52), (52, 53, 55, 54), (54, 55, 57, 56), (56, 57, 59, 58), (58, 59, 61, 60), (59, 57, 92, 93), (62, 63, 1, 0), (60, 61, 63, 62), (0, 2, 4, 6, 8, 10, 12, 14, 16, 18, 20, 22, 24, 26, 28, 30, 32, 34, 36, 38, 40, 42, 44, 46, 48, 50, 52, 54, 56, 58, 60, 62), (95, 94, 126, 127), (51, 49, 88, 89), (43, 41, 84, 85), (35, 33, 80, 81), (27, 25, 76, 77), (11, 9, 68, 69), (19, 17, 72, 73), (1, 63, 95, 64), (57, 55, 91, 92), (49, 47, 87, 88), (41, 39, 83, 84), (33, 31, 79, 80), (17, 15, 71, 72), (25, 23, 75, 76), (9, 7, 67, 68), (63, 61, 94, 95), (55, 53, 90, 91), (47, 45, 86, 87), (39, 37, 82, 83), (23, 21, 74, 75), (7, 5, 66, 67), (31, 29, 78, 79), (15, 13, 70, 71), (61, 59, 93, 94), (53, 51, 89, 90), (45, 43, 85, 86), (37, 35, 81, 82), (13, 11, 69, 70), (21, 19, 73, 74), (5, 3, 65, 66), (3, 1, 64, 65), (29, 27, 77, 78), (125, 124, 156, 157), (91, 90, 122, 123), (87, 86, 118, 119), (83, 82, 114, 115), (71, 70, 102, 103), (67, 66, 98, 99), (79, 78, 110, 111), (75, 74, 106, 107), (64, 95, 127, 96), (92, 91, 123, 124), (88, 87, 119, 120), (84, 83, 115, 116), (76, 75, 107, 108), (72, 71, 103, 104), (68, 67, 99, 100), (80, 79, 111, 112), (93, 92, 124, 125), (89, 88, 120, 121), (85, 84, 116, 117), (81, 80, 112, 113), (77, 76, 108, 109), (73, 72, 104, 105), (69, 68, 100, 101), (65, 64, 96, 97), (94, 93, 125, 126), (90, 89, 121, 122), (86, 85, 117, 118), (82, 81, 113, 114), (66, 65, 97, 98), (78, 77, 109, 110), (74, 73, 105, 106), (70, 69, 101, 102), (157, 156, 188, 189), (121, 120, 152, 153), (117, 116, 148, 149), (113, 112, 144, 145), (97, 96, 128, 129), (109, 108, 140, 141), (105, 104, 136, 137), (101, 100, 132, 133), (126, 125, 157, 158), (122, 121, 153, 154), (118, 117, 149, 150), (114, 113, 145, 146), (102, 101, 133, 134), (98, 97, 129, 130), (110, 109, 141, 142), (106, 105, 137, 138), (127, 126, 158, 159), (123, 122, 154, 155), (119, 118, 150, 151), (115, 114, 146, 147), (107, 106, 138, 139), (103, 102, 134, 135), (99, 98, 130, 131), (111, 110, 142, 143), (96, 127, 159, 128), (124, 123, 155, 156), (120, 119, 151, 152), (116, 115, 147, 148), (112, 111, 143, 144), (108, 107, 139, 140), (104, 103, 135, 136), (100, 99, 131, 132), (189, 188, 220, 221), (153, 152, 184, 185), (149, 148, 180, 181), (145, 144, 176, 177), (141, 140, 172, 173), (137, 136, 168, 169), (133, 132, 164, 165), (129, 128, 160, 161), (158, 157, 189, 190), (154, 153, 185, 186), (150, 149, 181, 182), (146, 145, 177, 178), (130, 129, 161, 162), (142, 141, 173, 174), (138, 137, 169, 170), (134, 133, 165, 166), (159, 158, 190, 191), (155, 154, 186, 187), (151, 150, 182, 183), (147, 146, 178, 179), (135, 134, 166, 167), (131, 130, 162, 163), (143, 142, 174, 175), (139, 138, 170, 171), (128, 159, 191, 160), (156, 155, 187, 188), (152, 151, 183, 184), (148, 147, 179, 180), (140, 139, 171, 172), (136, 135, 167, 168), (132, 131, 163, 164), (144, 143, 175, 176), (221, 220, 252, 253), (185, 184, 216, 217), (181, 180, 212, 213), (177, 176, 208, 209), (173, 172, 204, 205), (169, 168, 200, 201), (165, 164, 196, 197), (161, 160, 192, 193), (190, 189, 221, 222), (186, 185, 217, 218), (182, 181, 213, 214), (178, 177, 209, 210), (174, 173, 205, 206), (170, 169, 201, 202), (166, 165, 197, 198), (162, 161, 193, 194), (191, 190, 222, 223), (187, 186, 218, 219), (183, 182, 214, 215), (179, 178, 210, 211), (163, 162, 194, 195), (175, 174, 206, 207), (171, 170, 202, 203), (167, 166, 198, 199), (160, 191, 223, 192), (188, 187, 219, 220), (184, 183, 215, 216), (180, 179, 211, 212), (168, 167, 199, 200), (164, 163, 195, 196), (176, 175, 207, 208), (172, 171, 203, 204), (225, 224, 255, 254, 253, 252, 251, 250, 249, 248, 247, 246, 245, 244, 243, 242, 241, 240, 239, 238, 237, 236, 235, 234, 233, 232, 231, 230, 229, 228, 227, 226), (217, 216, 248, 249), (213, 212, 244, 245), (209, 208, 240, 241), (201, 200, 232, 233), (197, 196, 228, 229), (193, 192, 224, 225), (205, 204, 236, 237), (222, 221, 253, 254), (218, 217, 249, 250), (214, 213, 245, 246), (210, 209, 241, 242), (206, 205, 237, 238), (202, 201, 233, 234), (198, 197, 229, 230), (194, 193, 225, 226), (223, 222, 254, 255), (219, 218, 250, 251), (215, 214, 246, 247), (211, 210, 242, 243), (207, 206, 238, 239), (203, 202, 234, 235), (199, 198, 230, 231), (195, 194, 226, 227), (192, 223, 255, 224), (220, 219, 251, 252), (216, 215, 247, 248), (212, 211, 243, 244), (196, 195, 227, 228), (208, 207, 239, 240), (204, 203, 235, 236), (200, 199, 231, 232)])
_uv = me_cylinder.uv_layers.new(name='UVMap')
_uv.uv.foreach_set('vector', [0.4543, 0.03783, 0.4543, 0.2824, 0.438, 0.2823, 0.438, 0.0377, 0.438, 0.0377, 0.438, 0.2823, 0.4214, 0.2823, 0.4214, 0.0377, 0.4214, 0.0377, 0.4214, 0.2823, 0.4051, 0.2824, 0.4051, 0.03783, 0.4051, 0.03783, 0.4051, 0.2824, 0.3897, 0.2826, 0.3897, 0.03807, 0.3897, 0.03807, 0.3897, 0.2826, 0.3759, 0.283, 0.3759, 0.03842, 0.3759, 0.03842, 0.3759, 0.283, 0.3642, 0.2834, 0.3642, 0.03887, 0.2092, 0.2823, 0.2092, 0.0377, 0.221, 0.03815, 0.221, 0.2827, 0.221, 0.2827, 0.221, 0.03815, 0.2348, 0.0385, 0.2348, 0.2831, 0.2348, 0.2831, 0.2348, 0.0385, 0.2502, 0.03874, 0.2502, 0.2833, 0.2502, 0.2833, 0.2502, 0.03874, 0.2665, 0.03887, 0.2665, 0.2834, 0.2665, 0.2834, 0.2665, 0.03887, 0.2831, 0.03887, 0.2831, 0.2834, 0.2831, 0.2834, 0.2831, 0.03887, 0.2994, 0.03874, 0.2994, 0.2833, 0.2994, 0.2833, 0.2994, 0.03874, 0.3147, 0.0385, 0.3147, 0.2831, 0.3147, 0.2831, 0.3147, 0.0385, 0.3286, 0.03815, 0.3286, 0.2827, 0.1736, 0.03887, 0.1736, 0.2834, 0.1619, 0.283, 0.1619, 0.03842, 0.1619, 0.03842, 0.1619, 0.283, 0.1481, 0.2826, 0.1481, 0.03807, 0.1481, 0.03807, 0.1481, 0.2826, 0.1327, 0.2824, 0.1327, 0.03783, 0.1327, 0.03783, 0.1327, 0.2824, 0.1164, 0.2823, 0.1164, 0.0377, 0.1164, 0.0377, 0.1164, 0.2823, 0.09979, 0.2823, 0.09979, 0.0377, 0.09979, 0.0377, 0.09979, 0.2823, 0.08349, 0.2824, 0.08349, 0.03783, 0.08349, 0.03783, 0.08349, 0.2824, 0.06813, 0.2826, 0.06813, 0.03807, 0.06813, 0.03807, 0.06813, 0.2826, 0.05432, 0.283, 0.05432, 0.03842, 0.6384, 0.03787, 0.6384, 0.2828, 0.6246, 0.2827, 0.6246, 0.03779, 0.6246, 0.03779, 0.6246, 0.2827, 0.6092, 0.2827, 0.6092, 0.03773, 0.6092, 0.03773, 0.6092, 0.2827, 0.5929, 0.2827, 0.5929, 0.0377, 0.5929, 0.0377, 0.5929, 0.2827, 0.5763, 0.2827, 0.5763, 0.0377, 0.5763, 0.0377, 0.5763, 0.2827, 0.56, 0.2827, 0.56, 0.03773, 0.56, 0.03773, 0.56, 0.2827, 0.5446, 0.2827, 0.5446, 0.03779, 0.5446, 0.03779, 0.5446, 0.2827, 0.5308, 0.2828, 0.5308, 0.03787, 0.5308, 0.03787, 0.5308, 0.2828, 0.5191, 0.2829, 0.5191, 0.03797, 0.852, 0.2892, 0.8683, 0.287, 0.8729, 0.3185, 0.8658, 0.3194, 0.4697, 0.03807, 0.4697, 0.2826, 0.4543, 0.2824, 0.4543, 0.03783, 0.4835, 0.03842, 0.4835, 0.283, 0.4697, 0.2826, 0.4697, 0.03807, 0.9609, 0.4734, 0.9609, 0.4845, 0.9577, 0.4953, 0.9513, 0.5055, 0.9421, 0.5147, 0.9304, 0.5225, 0.9165, 0.5287, 0.9012, 0.5329, 0.8849, 0.5351, 0.8683, 0.5351, 0.852, 0.5329, 0.8366, 0.5287, 0.8228, 0.5225, 0.811, 0.5147, 0.8018, 0.5055, 0.7954, 0.4953, 0.7922, 0.4845, 0.7922, 0.4734, 0.7954, 0.4626, 0.8018, 0.4524, 0.811, 0.4432, 0.8228, 0.4354, 0.8366, 0.4293, 0.852, 0.425, 0.8683, 0.4229, 0.8849, 0.4229, 0.9012, 0.425, 0.9165, 0.4293, 0.9304, 0.4354, 0.9421, 0.4432, 0.9513, 0.4524, 0.9577, 0.4626, 0.7384, 0.03794, 0.7445, 0.03812, 0.7441, 0.08171, 0.738, 0.08154, 0.9165, 0.2934, 0.9304, 0.2995, 0.9002, 0.324, 0.8941, 0.3213, 0.9577, 0.3267, 0.9609, 0.3376, 0.9136, 0.3407, 0.9122, 0.3359, 0.9513, 0.3697, 0.9421, 0.3789, 0.9054, 0.3588, 0.9094, 0.3548, 0.9012, 0.397, 0.8849, 0.3992, 0.8802, 0.3677, 0.8874, 0.3668, 0.7954, 0.3595, 0.7922, 0.3486, 0.8395, 0.3455, 0.8409, 0.3503, 0.8366, 0.3928, 0.8228, 0.3867, 0.853, 0.3622, 0.859, 0.3649, 0.811, 0.3073, 0.8228, 0.2995, 0.853, 0.324, 0.8478, 0.3274, 0.8683, 0.287, 0.8849, 0.287, 0.8802, 0.3185, 0.8729, 0.3185, 0.9304, 0.2995, 0.9421, 0.3073, 0.9054, 0.3274, 0.9002, 0.324, 0.9609, 0.3376, 0.9609, 0.3486, 0.9136, 0.3455, 0.9136, 0.3407, 0.9421, 0.3789, 0.9304, 0.3867, 0.9002, 0.3622, 0.9054, 0.3588, 0.8228, 0.3867, 0.811, 0.3789, 0.8478, 0.3588, 0.853, 0.3622, 0.8849, 0.3992, 0.8683, 0.3992, 0.8729, 0.3677, 0.8802, 0.3677, 0.7922, 0.3486, 0.7922, 0.3376, 0.8395, 0.3407, 0.8395, 0.3455, 0.8228, 0.2995, 0.8366, 0.2934, 0.859, 0.3213, 0.853, 0.324, 0.8849, 0.287, 0.9012, 0.2892, 0.8874, 0.3194, 0.8802, 0.3185, 0.9421, 0.3073, 0.9513, 0.3165, 0.9094, 0.3314, 0.9054, 0.3274, 0.9609, 0.3486, 0.9577, 0.3595, 0.9122, 0.3503, 0.9136, 0.3455, 0.8683, 0.3992, 0.852, 0.397, 0.8658, 0.3668, 0.8729, 0.3677, 0.7922, 0.3376, 0.7954, 0.3267, 0.8409, 0.3359, 0.8395, 0.3407, 0.9304, 0.3867, 0.9165, 0.3928, 0.8941, 0.3649, 0.9002, 0.3622, 0.811, 0.3789, 0.8018, 0.3697, 0.8437, 0.3548, 0.8478, 0.3588, 0.8366, 0.2934, 0.852, 0.2892, 0.8658, 0.3194, 0.859, 0.3213, 0.9012, 0.2892, 0.9165, 0.2934, 0.8941, 0.3213, 0.8874, 0.3194, 0.9513, 0.3165, 0.9577, 0.3267, 0.9122, 0.3359, 0.9094, 0.3314, 0.9577, 0.3595, 0.9513, 0.3697, 0.9094, 0.3548, 0.9122, 0.3503, 0.8018, 0.3697, 0.7954, 0.3595, 0.8409, 0.3503, 0.8437, 0.3548, 0.852, 0.397, 0.8366, 0.3928, 0.859, 0.3649, 0.8658, 0.3668, 0.7954, 0.3267, 0.8018, 0.3165, 0.8437, 0.3314, 0.8409, 0.3359, 0.8018, 0.3165, 0.811, 0.3073, 0.8478, 0.3274, 0.8437, 0.3314, 0.9165, 0.3928, 0.9012, 0.397, 0.8874, 0.3668, 0.8941, 0.3649, 0.4839, 0.3247, 0.486, 0.3293, 0.4742, 0.3326, 0.4713, 0.3263, 0.2809, 0.3071, 0.288, 0.3071, 0.2879, 0.3508, 0.2808, 0.3508, 0.3092, 0.3072, 0.3153, 0.3072, 0.3152, 0.3509, 0.3091, 0.3508, 0.7061, 0.287, 0.7134, 0.287, 0.7138, 0.3306, 0.7065, 0.3306, 0.6152, 0.3068, 0.6203, 0.307, 0.6207, 0.3506, 0.6155, 0.3504, 0.7101, 0.03773, 0.7172, 0.0377, 0.7168, 0.0813, 0.7097, 0.08132, 0.7334, 0.2873, 0.7385, 0.2874, 0.7389, 0.331, 0.7337, 0.3308, 0.5879, 0.3066, 0.5952, 0.3066, 0.5955, 0.3502, 0.5882, 0.3502, 0.7317, 0.03781, 0.7384, 0.03794, 0.738, 0.08154, 0.7313, 0.0814, 0.2741, 0.3071, 0.2809, 0.3071, 0.2808, 0.3508, 0.274, 0.3508, 0.3025, 0.3071, 0.3092, 0.3072, 0.3091, 0.3508, 0.3024, 0.3508, 0.6989, 0.2871, 0.7061, 0.287, 0.7065, 0.3306, 0.6993, 0.3307, 0.5807, 0.3067, 0.5879, 0.3066, 0.5882, 0.3502, 0.5811, 0.3503, 0.6091, 0.3067, 0.6152, 0.3068, 0.6155, 0.3504, 0.6095, 0.3503, 0.7033, 0.03781, 0.7101, 0.03773, 0.7097, 0.08132, 0.7029, 0.0814, 0.7273, 0.2871, 0.7334, 0.2873, 0.7337, 0.3308, 0.7277, 0.3307, 0.268, 0.3072, 0.2741, 0.3071, 0.274, 0.3508, 0.268, 0.3508, 0.2953, 0.3071, 0.3025, 0.3071, 0.3024, 0.3508, 0.2952, 0.3508, 0.6922, 0.2873, 0.6989, 0.2871, 0.6993, 0.3307, 0.6926, 0.3308, 0.7205, 0.287, 0.7273, 0.2871, 0.7277, 0.3307, 0.7209, 0.3306, 0.574, 0.3068, 0.5807, 0.3067, 0.5811, 0.3503, 0.5743, 0.3504, 0.6023, 0.3066, 0.6091, 0.3067, 0.6095, 0.3503, 0.6027, 0.3502, 0.6972, 0.03794, 0.7033, 0.03781, 0.7029, 0.0814, 0.6969, 0.08154, 0.7245, 0.03773, 0.7317, 0.03781, 0.7313, 0.0814, 0.7241, 0.08132, 0.2629, 0.3072, 0.268, 0.3072, 0.268, 0.3508, 0.2628, 0.3509, 0.288, 0.3071, 0.2953, 0.3071, 0.2952, 0.3508, 0.2879, 0.3508, 0.6861, 0.2874, 0.6922, 0.2873, 0.6926, 0.3308, 0.6865, 0.331, 0.7134, 0.287, 0.7205, 0.287, 0.7209, 0.3306, 0.7138, 0.3306, 0.7172, 0.0377, 0.7245, 0.03773, 0.7241, 0.08132, 0.7168, 0.0813, 0.5679, 0.307, 0.574, 0.3068, 0.5743, 0.3504, 0.5683, 0.3506, 0.5952, 0.3066, 0.6023, 0.3066, 0.6027, 0.3502, 0.5955, 0.3502, 0.6921, 0.03812, 0.6972, 0.03794, 0.6969, 0.08154, 0.6917, 0.08171, 0.2598, 0.3603, 0.268, 0.3602, 0.2637, 0.4837, 0.2541, 0.4837, 0.2952, 0.3508, 0.3024, 0.3508, 0.3061, 0.3602, 0.2965, 0.3602, 0.4831, 0.3683, 0.4845, 0.3731, 0.4723, 0.3755, 0.4704, 0.3692, 0.07126, 0.3111, 0.06847, 0.3156, 0.05623, 0.3131, 0.05998, 0.3071, 0.7241, 0.08132, 0.7313, 0.0814, 0.7349, 0.09046, 0.7253, 0.09035, 0.06847, 0.33, 0.07126, 0.3345, 0.05998, 0.3385, 0.05623, 0.3324, 0.1736, 0.3118, 0.1702, 0.3161, 0.1584, 0.3129, 0.163, 0.3071, 0.1681, 0.3304, 0.1702, 0.3351, 0.1584, 0.3383, 0.1555, 0.3321, 0.4831, 0.3198, 0.4839, 0.3247, 0.4713, 0.3263, 0.4704, 0.3198, 0.2879, 0.3508, 0.2952, 0.3508, 0.2965, 0.3602, 0.2867, 0.3602, 0.4831, 0.3635, 0.4831, 0.3683, 0.4704, 0.3692, 0.4704, 0.3626, 0.7138, 0.3306, 0.7209, 0.3306, 0.7247, 0.3397, 0.7151, 0.3396, 0.1674, 0.3256, 0.1681, 0.3304, 0.1555, 0.3321, 0.1546, 0.3256, 0.7168, 0.0813, 0.7241, 0.08132, 0.7253, 0.09035, 0.7155, 0.09032, 0.06704, 0.3252, 0.06847, 0.33, 0.05623, 0.3324, 0.05432, 0.3261, 0.5955, 0.3502, 0.6027, 0.3502, 0.6065, 0.3592, 0.5969, 0.3592, 0.4839, 0.315, 0.4831, 0.3198, 0.4704, 0.3198, 0.4713, 0.3134, 0.2808, 0.3508, 0.2879, 0.3508, 0.2867, 0.3602, 0.277, 0.3602, 0.4845, 0.3587, 0.4831, 0.3635, 0.4704, 0.3626, 0.4723, 0.3562, 0.7065, 0.3306, 0.7138, 0.3306, 0.7151, 0.3396, 0.7053, 0.3397, 0.5882, 0.3502, 0.5955, 0.3502, 0.5969, 0.3592, 0.5871, 0.3592, 0.1681, 0.3208, 0.1674, 0.3256, 0.1546, 0.3256, 0.1555, 0.3191, 0.7097, 0.08132, 0.7168, 0.0813, 0.7155, 0.09032, 0.7059, 0.09035, 0.06704, 0.3204, 0.06704, 0.3252, 0.05432, 0.3261, 0.05432, 0.3195, 0.486, 0.3104, 0.4839, 0.315, 0.4713, 0.3134, 0.4742, 0.3071, 0.274, 0.3508, 0.2808, 0.3508, 0.277, 0.3602, 0.268, 0.3602, 0.3024, 0.3508, 0.3091, 0.3508, 0.3151, 0.3603, 0.3061, 0.3602, 0.6993, 0.3307, 0.7065, 0.3306, 0.7053, 0.3397, 0.6957, 0.3398, 0.06847, 0.3156, 0.06704, 0.3204, 0.05432, 0.3195, 0.05623, 0.3131, 0.5811, 0.3503, 0.5882, 0.3502, 0.5871, 0.3592, 0.5775, 0.3594, 0.1702, 0.3161, 0.1681, 0.3208, 0.1555, 0.3191, 0.1584, 0.3129, 0.1702, 0.3351, 0.1736, 0.3393, 0.163, 0.3441, 0.1584, 0.3383, 0.2541, 0.4837, 0.2637, 0.4837, 0.2745, 0.5109, 0.2688, 0.5109, 0.2965, 0.3602, 0.3061, 0.3602, 0.3084, 0.4837, 0.2971, 0.4836, 0.6866, 0.3399, 0.6957, 0.3398, 0.6942, 0.4628, 0.6836, 0.463, 0.7247, 0.3397, 0.7338, 0.3398, 0.7389, 0.4628, 0.7283, 0.4627, 0.5684, 0.3595, 0.5775, 0.3594, 0.576, 0.4824, 0.5654, 0.4826, 0.6065, 0.3592, 0.6156, 0.3594, 0.6207, 0.4824, 0.6101, 0.4823, 0.6887, 0.09064, 0.6968, 0.09046, 0.6917, 0.2135, 0.6821, 0.2137, 0.7253, 0.09035, 0.7349, 0.09046, 0.7364, 0.2135, 0.7251, 0.2134, 0.2529, 0.3603, 0.2598, 0.3603, 0.2541, 0.4837, 0.246, 0.4838, 0.2867, 0.3602, 0.2965, 0.3602, 0.2971, 0.4836, 0.2856, 0.4836, 0.6785, 0.3402, 0.6866, 0.3399, 0.6836, 0.463, 0.674, 0.4633, 0.7151, 0.3396, 0.7247, 0.3397, 0.7283, 0.4627, 0.717, 0.4626, 0.7155, 0.09032, 0.7253, 0.09035, 0.7251, 0.2134, 0.7136, 0.2133, 0.5602, 0.3598, 0.5684, 0.3595, 0.5654, 0.4826, 0.5558, 0.4829, 0.5969, 0.3592, 0.6065, 0.3592, 0.6101, 0.4823, 0.5988, 0.4822, 0.6817, 0.09088, 0.6887, 0.09064, 0.6821, 0.2137, 0.674, 0.214, 0.744, 0.09064, 0.7521, 0.09088, 0.7566, 0.214, 0.747, 0.2137, 0.277, 0.3602, 0.2867, 0.3602, 0.2856, 0.4836, 0.2743, 0.4836, 0.3151, 0.3603, 0.3233, 0.3603, 0.3286, 0.4838, 0.319, 0.4837, 0.7053, 0.3397, 0.7151, 0.3396, 0.717, 0.4626, 0.7055, 0.4627, 0.6237, 0.3595, 0.6306, 0.3598, 0.6384, 0.4829, 0.6303, 0.4826, 0.7059, 0.09035, 0.7155, 0.09032, 0.7136, 0.2133, 0.7023, 0.2134, 0.7419, 0.3399, 0.7489, 0.3402, 0.7566, 0.4633, 0.7485, 0.463, 0.5871, 0.3592, 0.5969, 0.3592, 0.5988, 0.4822, 0.5873, 0.4823, 0.7349, 0.09046, 0.744, 0.09064, 0.747, 0.2137, 0.7364, 0.2135, 0.268, 0.3602, 0.277, 0.3602, 0.2743, 0.4836, 0.2637, 0.4837, 0.3061, 0.3602, 0.3151, 0.3603, 0.319, 0.4837, 0.3084, 0.4837, 0.6957, 0.3398, 0.7053, 0.3397, 0.7055, 0.4627, 0.6942, 0.4628, 0.5775, 0.3594, 0.5871, 0.3592, 0.5873, 0.4823, 0.576, 0.4824, 0.6156, 0.3594, 0.6237, 0.3595, 0.6303, 0.4826, 0.6207, 0.4824, 0.6968, 0.09046, 0.7059, 0.09035, 0.7023, 0.2134, 0.6917, 0.2135, 0.7338, 0.3398, 0.7419, 0.3399, 0.7485, 0.463, 0.7389, 0.4628, 0.2688, 0.5109, 0.2745, 0.5109, 0.2745, 0.5327, 0.2687, 0.5327, 0.2971, 0.4836, 0.3084, 0.4837, 0.3016, 0.5109, 0.2947, 0.5108, 0.6836, 0.463, 0.6942, 0.4628, 0.7012, 0.4906, 0.6947, 0.4907, 0.7283, 0.4627, 0.7389, 0.4628, 0.7282, 0.4906, 0.7218, 0.4905, 0.5654, 0.4826, 0.576, 0.4824, 0.583, 0.5101, 0.5765, 0.5103, 0.6101, 0.4823, 0.6207, 0.4824, 0.61, 0.5101, 0.6036, 0.5101, 0.6821, 0.2137, 0.6917, 0.2135, 0.7024, 0.2413, 0.6966, 0.2414, 0.7251, 0.2134, 0.7364, 0.2135, 0.7294, 0.2413, 0.7226, 0.2412, 0.7566, 0.214, 0.7647, 0.2143, 0.7465, 0.2418, 0.7416, 0.2416, 0.2856, 0.4836, 0.2971, 0.4836, 0.2947, 0.5108, 0.2878, 0.5108, 0.674, 0.4633, 0.6836, 0.463, 0.6947, 0.4907, 0.689, 0.4909, 0.717, 0.4626, 0.7283, 0.4627, 0.7218, 0.4905, 0.7149, 0.4905, 0.5558, 0.4829, 0.5654, 0.4826, 0.5765, 0.5103, 0.5708, 0.5104, 0.5988, 0.4822, 0.6101, 0.4823, 0.6036, 0.5101, 0.5967, 0.51, 0.674, 0.214, 0.6821, 0.2137, 0.6966, 0.2414, 0.6917, 0.2416, 0.7136, 0.2133, 0.7251, 0.2134, 0.7226, 0.2412, 0.7157, 0.2412, 0.747, 0.2137, 0.7566, 0.214, 0.7416, 0.2416, 0.7359, 0.2414, 0.2743, 0.4836, 0.2856, 0.4836, 0.2878, 0.5108, 0.281, 0.5108, 0.319, 0.4837, 0.3286, 0.4838, 0.3138, 0.5109, 0.308, 0.5109, 0.7055, 0.4627, 0.717, 0.4626, 0.7149, 0.4905, 0.708, 0.4905, 0.7023, 0.2134, 0.7136, 0.2133, 0.7157, 0.2412, 0.7088, 0.2412, 0.7485, 0.463, 0.7566, 0.4633, 0.7389, 0.4909, 0.734, 0.4907, 0.5873, 0.4823, 0.5988, 0.4822, 0.5967, 0.51, 0.5898, 0.5101, 0.6303, 0.4826, 0.6384, 0.4829, 0.6207, 0.5104, 0.6158, 0.5103, 0.7364, 0.2135, 0.747, 0.2137, 0.7359, 0.2414, 0.7294, 0.2413, 0.2637, 0.4837, 0.2743, 0.4836, 0.281, 0.5108, 0.2745, 0.5109, 0.3084, 0.4837, 0.319, 0.4837, 0.308, 0.5109, 0.3016, 0.5109, 0.6942, 0.4628, 0.7055, 0.4627, 0.708, 0.4905, 0.7012, 0.4906, 0.6207, 0.4824, 0.6303, 0.4826, 0.6158, 0.5103, 0.61, 0.5101, 0.6917, 0.2135, 0.7023, 0.2134, 0.7088, 0.2412, 0.7024, 0.2413, 0.7389, 0.4628, 0.7485, 0.463, 0.734, 0.4907, 0.7282, 0.4906, 0.576, 0.4824, 0.5873, 0.4823, 0.5898, 0.5101, 0.583, 0.5101, 0.4334, 0.3374, 0.4307, 0.3417, 0.4269, 0.3455, 0.422, 0.3488, 0.4162, 0.3514, 0.4097, 0.3531, 0.4029, 0.354, 0.396, 0.354, 0.3892, 0.3531, 0.3827, 0.3514, 0.377, 0.3488, 0.372, 0.3455, 0.3682, 0.3417, 0.3655, 0.3374, 0.3642, 0.3329, 0.3642, 0.3283, 0.3655, 0.3237, 0.3682, 0.3195, 0.372, 0.3156, 0.377, 0.3124, 0.3827, 0.3098, 0.3892, 0.308, 0.396, 0.3071, 0.4029, 0.3071, 0.4097, 0.308, 0.4162, 0.3098, 0.422, 0.3124, 0.4269, 0.3156, 0.4307, 0.3195, 0.4334, 0.3237, 0.4347, 0.3283, 0.4347, 0.3329, 0.2947, 0.5108, 0.3016, 0.5109, 0.3015, 0.5327, 0.2947, 0.5327, 0.6947, 0.4907, 0.7012, 0.4906, 0.7014, 0.5124, 0.6949, 0.5125, 0.7218, 0.4905, 0.7282, 0.4906, 0.7284, 0.5124, 0.7219, 0.5123, 0.6036, 0.5101, 0.61, 0.5101, 0.6102, 0.5319, 0.6037, 0.5319, 0.6966, 0.2414, 0.7024, 0.2413, 0.7022, 0.263, 0.6964, 0.2632, 0.7226, 0.2412, 0.7294, 0.2413, 0.7292, 0.263, 0.7224, 0.263, 0.5765, 0.5103, 0.583, 0.5101, 0.5831, 0.5319, 0.5767, 0.5321, 0.2639, 0.5109, 0.2688, 0.5109, 0.2687, 0.5327, 0.2638, 0.5327, 0.2878, 0.5108, 0.2947, 0.5108, 0.2947, 0.5327, 0.2877, 0.5327, 0.689, 0.4909, 0.6947, 0.4907, 0.6949, 0.5125, 0.6892, 0.5126, 0.7149, 0.4905, 0.7218, 0.4905, 0.7219, 0.5123, 0.7151, 0.5123, 0.5708, 0.5104, 0.5765, 0.5103, 0.5767, 0.5321, 0.5709, 0.5322, 0.5967, 0.51, 0.6036, 0.5101, 0.6037, 0.5319, 0.5969, 0.5318, 0.6917, 0.2416, 0.6966, 0.2414, 0.6964, 0.2632, 0.6915, 0.2633, 0.7157, 0.2412, 0.7226, 0.2412, 0.7224, 0.263, 0.7155, 0.2629, 0.7359, 0.2414, 0.7416, 0.2416, 0.7414, 0.2633, 0.7357, 0.2632, 0.281, 0.5108, 0.2878, 0.5108, 0.2877, 0.5327, 0.2809, 0.5327, 0.308, 0.5109, 0.3138, 0.5109, 0.3137, 0.5327, 0.3079, 0.5327, 0.708, 0.4905, 0.7149, 0.4905, 0.7151, 0.5123, 0.7082, 0.5123, 0.734, 0.4907, 0.7389, 0.4909, 0.7391, 0.5126, 0.7341, 0.5125, 0.5898, 0.5101, 0.5967, 0.51, 0.5969, 0.5318, 0.59, 0.5319, 0.6158, 0.5103, 0.6207, 0.5104, 0.6209, 0.5322, 0.6159, 0.5321, 0.7088, 0.2412, 0.7157, 0.2412, 0.7155, 0.2629, 0.7087, 0.263, 0.7294, 0.2413, 0.7359, 0.2414, 0.7357, 0.2632, 0.7292, 0.263, 0.2745, 0.5109, 0.281, 0.5108, 0.2809, 0.5327, 0.2745, 0.5327, 0.3016, 0.5109, 0.308, 0.5109, 0.3079, 0.5327, 0.3015, 0.5327, 0.7012, 0.4906, 0.708, 0.4905, 0.7082, 0.5123, 0.7014, 0.5124, 0.7024, 0.2413, 0.7088, 0.2412, 0.7087, 0.263, 0.7022, 0.263, 0.7282, 0.4906, 0.734, 0.4907, 0.7341, 0.5125, 0.7284, 0.5124, 0.583, 0.5101, 0.5898, 0.5101, 0.59, 0.5319, 0.5831, 0.5319, 0.61, 0.5101, 0.6158, 0.5103, 0.6159, 0.5321, 0.6102, 0.5319])
me_cylinder.use_remesh_preserve_volume = False
me_cylinder.use_remesh_preserve_attributes = False
me_cylinder.use_mirror_vertex_groups = False
me_cylinder.update()

# ---- objects
ob_root = bpy.data.objects.new('root', None)
ob_base = bpy.data.objects.new('base', me_circle)
ob_pilon = bpy.data.objects.new('pilon', me_circle_002)
ob_soporte = bpy.data.objects.new('soporte', me_circle_001)
ob_canyon = bpy.data.objects.new('canyon', me_cylinder)
ob_flare = bpy.data.objects.new('flare', None)

# ---- transforms, parenting, visibility, modifiers, constraints
ob_root.location = (0.0, 0.0, 0.0)
ob_root.empty_image_offset = (0.0, 0.0)
ob_root.lineart.crease_threshold = 0.0
ob_base.parent = ob_root
ob_base.location = (0.0, 0.0, -1.034)
ob_base.lineart.crease_threshold = 0.0
ob_pilon.parent = ob_base
ob_pilon.matrix_parent_inverse = Matrix(((1.0, 0.0, 0.0, 0.0), (0.0, 1.0, 0.0, 0.0), (0.0, 0.0, 1.0, 1.034), (0.0, 0.0, 0.0, 1.0)))
ob_pilon.location = (0.02325, 9.009, 53.73)
ob_pilon.lineart.crease_threshold = 0.0
ob_soporte.parent = ob_base
ob_soporte.matrix_parent_inverse = Matrix(((1.0, 0.0, 0.0, 0.0), (0.0, 1.0, 0.0, 0.0), (0.0, 0.0, 1.0, 1.034), (0.0, 0.0, 0.0, 1.0)))
ob_soporte.location = (-0.4279, 8.292, 91.0)
ob_soporte.lineart.crease_threshold = 0.0
ob_canyon.parent = ob_soporte
ob_canyon.matrix_parent_inverse = Matrix(((1.0, 0.0, 0.0, 0.4279), (0.0, 1.0, 0.0, -8.292), (0.0, 0.0, 1.0, -91.0), (0.0, 0.0, 0.0, 1.0)))
ob_canyon.location = (-0.03181, -12.33, 114.5)
ob_canyon.lineart.crease_threshold = 0.0
ob_flare.parent = ob_canyon
ob_flare.matrix_parent_inverse = Matrix(((1.0, 0.0, 0.0, 0.03181), (0.0, 1.0, 0.0, 12.33), (0.0, 0.0, 1.0, -114.5), (0.0, 0.0, 0.0, 1.0)))
ob_flare.location = (-1.223e-05, -60.53, 114.3)
ob_flare.empty_image_offset = (0.0, 0.0)
ob_flare.lineart.crease_threshold = 0.0

# ---- collection membership
col_collection_1.objects.link(ob_root)
col_collection_1.objects.link(ob_base)
col_collection_1.objects.link(ob_pilon)
col_collection_1.objects.link(ob_soporte)
col_collection_1.objects.link(ob_canyon)
col_collection_1.objects.link(ob_flare)

# ---- scene / render settings (as saved in the file)
scene.frame_start = 1; scene.frame_end = 250; scene.frame_set(1)
scene.render.engine = 'BLENDER_EEVEE_NEXT'
scene.render.resolution_percentage = 50
scene.render.dither_intensity = 0.0
scene.cycles.use_denoising = False
scene.cycles.samples = 10
scene.cycles.sampling_pattern = 'TABULATED_SOBOL'
scene.cycles.light_sampling_threshold = 0.0
scene.cycles.use_adaptive_sampling = False
scene.cycles.use_light_tree = False
scene.cycles.blur_glossy = 0.0
scene.cycles.volume_bounces = 1
scene.cycles.pixel_filter_type = 'GAUSSIAN'
scene.cycles.sample_clamp_indirect = 0.0
scene.view_settings.view_transform = 'Standard'
bpy.context.view_layer.update()

# ---- added for rendering (the .blend has no active camera and no usable light): camera, sun
cam_auto = bpy.data.cameras.new('AutoCamera')
cam_auto.lens = 50.0
cam_auto.sensor_width = 36.0
cam_auto.clip_end = 2768.09
ob_auto_camera = bpy.data.objects.new('AutoCamera', cam_auto)
scene.collection.objects.link(ob_auto_camera)
ob_auto_camera.location = (157.75, -200.541, 189.38)
ob_auto_camera.rotation_euler = (1.09748, -7.21219e-08, 0.694738)
scene.camera = ob_auto_camera
light_auto_sun = bpy.data.lights.new('AutoSun', 'SUN')
light_auto_sun.energy = 3.0
light_auto_sun.angle = 0.0523599
ob_auto_sun = bpy.data.objects.new('AutoSun', light_auto_sun)
scene.collection.objects.link(ob_auto_sun)
ob_auto_sun.rotation_euler = (0.872665, 0.174533, 0.523599)
bpy.context.view_layer.update()
